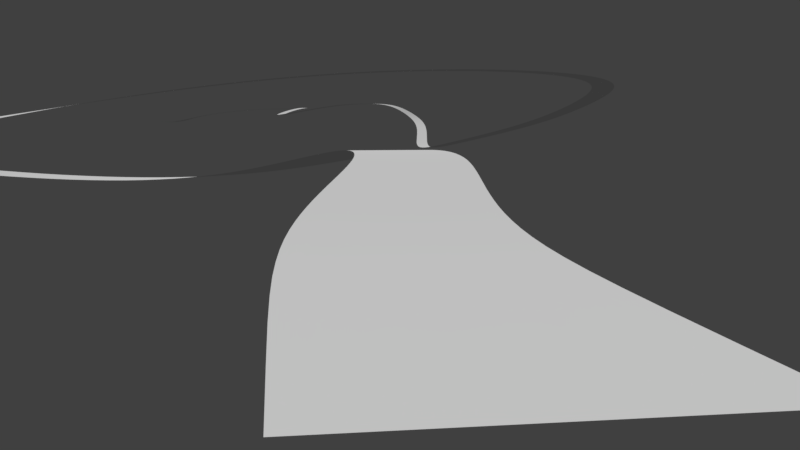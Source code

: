 # Source: Track1.blend  (saved by Blender 2.79.0; exported with 4.5.12 LTS)
import bpy
from mathutils import Matrix  # noqa: F401  (used for matrix-valued properties, if any)

bpy.ops.wm.read_factory_settings(use_empty=True)
scene = bpy.context.scene
scene.name = 'Scene'

# ---- collections
col_collection_1 = bpy.data.collections.new('Collection 1'); scene.collection.children.link(col_collection_1)
col_collection_11 = bpy.data.collections.new('Collection 11'); scene.collection.children.link(col_collection_11)
col_collection_11.hide_render = True
col_collection_11.hide_viewport = True

# ---- world
world_world = bpy.data.worlds.new('World'); scene.world = world_world
world_world.color = (0.05088, 0.05088, 0.05088)
world_world.use_sun_shadow = False
world_world.sun_shadow_jitter_overblur = 0.0
world_world.cycles.sampling_method = 'MANUAL'

# ---- cameras
cam_camera_001 = bpy.data.cameras.new('Camera.001')
cam_camera_001.clip_end = 1e+04
cam_camera_001.lens = 35.0
cam_camera_001.sensor_width = 32.0
cam_camera_001.sensor_height = 18.0
cam_camera_001.display_size = 2.0
cam_camera_001.dof.focus_distance = 0.0
cam_camera_001.dof.aperture_fstop = 128.0
cam_camera_001.dof.aperture_blades = 6

# ---- meshes
me_mesh_006 = bpy.data.meshes.new('Mesh.006')
me_mesh_006.from_pydata([(0.0, 0.021, 0.3918), (0.2389, -8.127, 0.3927), (0.4229, -15.26, 0.3982), (0.5388, -21.62, 0.413), (0.5755, -27.45, 0.4406), (0.5244, -32.91, 0.4846), (0.3793, -38.16, 0.5476), (0.1362, -43.31, 0.6318), (-0.2066, -48.45, 0.7387), (-0.6483, -53.65, 0.8691), (-1.186, -58.95, 1.023), (-1.813, -64.38, 1.201), (-2.523, -69.96, 1.4), (-3.306, -75.69, 1.618), (-4.148, -81.56, 1.853), (-5.034, -87.57, 2.101), (-5.948, -93.72, 2.357), (-6.872, -99.98, 2.615), (-7.784, -106.4, 2.871), (-8.664, -112.8, 3.117), (-9.491, -119.4, 3.347), (-10.24, -126.0, 3.554), (-10.9, -132.7, 3.732), (-11.44, -139.4, 3.873), (-11.84, -146.1, 3.972), (-12.08, -152.8, 4.023), (-12.15, -159.6, 4.019), (-12.04, -166.3, 3.955), (-11.73, -173.0, 3.828), (-11.2, -179.7, 3.634), (-10.47, -186.4, 3.371), (-9.508, -193.0, 3.035), (-8.324, -199.6, 2.628), (-6.91, -206.2, 2.15), (-5.263, -212.8, 1.601), (-3.38, -219.3, 0.9859), (-1.256, -225.8, 0.3073), (1.114, -232.2, -0.429), (3.735, -238.7, -1.216), (6.618, -245.0, -2.046), (9.772, -251.3, -2.908), (13.21, -257.6, -3.793), (16.95, -263.8, -4.685), (21.01, -269.8, -5.573), (25.41, -275.7, -6.44), (30.16, -281.5, -7.272), (35.29, -287.1, -8.054), (40.8, -292.6, -8.771), (46.72, -297.8, -9.409), (53.03, -302.8, -9.956), (59.74, -307.6, -10.4), (66.84, -312.1, -10.73), (74.32, -316.4, -10.95), (82.15, -320.4, -11.04), (90.28, -324.1, -11.02), (98.68, -327.7, -10.87), (107.3, -331.0, -10.61), (116.0, -334.2, -10.25), (124.8, -337.2, -9.799), (133.6, -340.1, -9.266), (142.3, -343.0, -8.669), (150.8, -345.8, -8.021), (159.0, -348.6, -7.339), (167.0, -351.4, -6.638), (174.5, -354.4, -5.932), (181.6, -357.5, -5.234), (188.2, -360.7, -4.556), (194.3, -364.2, -3.907), (199.8, -367.9, -3.294), (204.8, -371.8, -2.722), (209.2, -376.1, -2.192), (213.0, -380.6, -1.703), (216.3, -385.4, -1.254), (219.1, -390.6, -0.839), (221.5, -396.1, -0.4527), (223.3, -401.8, -0.08731), (224.8, -407.9, 0.266), (225.9, -414.3, 0.6172), (226.6, -420.9, 0.977), (226.9, -427.7, 1.357), (226.9, -434.8, 1.768), (226.6, -442.0, 2.224), (225.8, -449.3, 2.735), (224.6, -456.7, 3.314), (223.0, -464.1, 3.973), (220.9, -471.5, 4.721), (218.3, -478.8, 5.568), (215.1, -485.9, 6.522), (211.2, -492.8, 7.589), (206.7, -499.5, 8.774), (201.5, -505.9, 10.08), (195.5, -512.0, 11.51), (188.8, -517.7, 13.05), (181.3, -523.0, 14.7), (172.9, -527.9, 16.46), (163.8, -532.4, 18.31), (154.0, -536.5, 20.23), (143.4, -540.3, 22.2), (132.2, -543.6, 24.22), (120.3, -546.7, 26.25), (107.9, -549.5, 28.27), (95.04, -552.0, 30.27), (81.73, -554.3, 32.22), (68.07, -556.5, 34.11), (54.14, -558.7, 35.9), (40.0, -560.7, 37.6), (25.72, -562.8, 39.18), (11.38, -565.0, 40.63), (-2.976, -567.4, 41.95), (-17.29, -569.9, 43.14), (-31.51, -572.6, 44.19), (-45.59, -575.7, 45.11), (-59.49, -579.1, 45.9), (-73.18, -582.9, 46.57), (-86.62, -587.1, 47.13), (-99.78, -591.8, 47.58), (-112.6, -596.9, 47.95), (-125.1, -602.5, 48.22), (-137.3, -608.6, 48.42), (-149.1, -615.3, 48.55), (-160.5, -622.4, 48.63), (-171.4, -630.0, 48.64), (-181.9, -638.1, 48.61), (-191.9, -646.6, 48.52), (-201.4, -655.5, 48.39), (-210.4, -664.7, 48.2), (-218.9, -674.3, 47.96), (-226.8, -684.0, 47.66), (-234.2, -694.0, 47.31), (-241.0, -704.1, 46.89), (-247.2, -714.3, 46.41), (-252.9, -724.5, 45.87), (-258.0, -734.7, 45.25), (-262.5, -744.9, 44.57), (-266.5, -755.0, 43.81), (-270.0, -765.0, 42.99), (-273.0, -774.8, 42.1), (-275.5, -784.6, 41.14), (-277.6, -794.3, 40.12), (-279.2, -803.8, 39.05), (-280.5, -813.2, 37.92), (-281.5, -822.5, 36.75), (-282.1, -831.7, 35.53), (-282.5, -840.9, 34.27), (-282.7, -850.1, 32.98), (-282.7, -859.3, 31.66), (-282.5, -868.5, 30.32), (-282.2, -877.9, 28.95), (-281.7, -887.4, 27.56), (-281.1, -897.0, 26.15), (-280.5, -906.9, 24.72), (-279.7, -917.1, 23.27), (-278.8, -927.7, 21.81), (-277.9, -938.6, 20.33), (-276.8, -949.9, 18.84), (-275.7, -961.6, 17.32), (-274.5, -973.9, 15.79), (-273.2, -986.6, 14.25), (-271.8, -999.7, 12.69), (-270.3, -1013.0, 11.12), (-268.7, -1028.0, 9.532), (-267.0, -1042.0, 7.939), (-265.3, -1057.0, 6.341), (-263.5, -1072.0, 4.741), (-261.6, -1088.0, 3.145), (-259.7, -1104.0, 1.557), (-257.7, -1119.0, -0.01761), (-255.7, -1135.0, -1.575), (-253.7, -1151.0, -3.11), (-251.7, -1167.0, -4.617), (-249.7, -1182.0, -6.094), (-247.8, -1198.0, -7.536), (-245.8, -1213.0, -8.94), (-243.9, -1227.0, -10.3), (-242.0, -1242.0, -11.63), (-240.2, -1256.0, -12.91), (-238.4, -1269.0, -14.15), (-236.7, -1282.0, -15.35), (-235.1, -1295.0, -16.51), (-233.4, -1307.0, -17.64), (-231.9, -1319.0, -18.72), (-230.4, -1331.0, -19.78), (-228.9, -1342.0, -20.8), (-227.5, -1353.0, -21.79), (-226.1, -1364.0, -22.74), (-224.7, -1375.0, -23.67), (-223.5, -1386.0, -24.56), (-222.2, -1396.0, -25.41), (-221.0, -1406.0, -26.23), (-219.9, -1417.0, -27.0), (-218.9, -1427.0, -27.72), (-217.9, -1437.0, -28.39), (-217.0, -1447.0, -28.99), (-216.3, -1457.0, -29.53), (-215.6, -1467.0, -30.0), (-215.0, -1477.0, -30.38), (-214.6, -1487.0, -30.68), (-214.3, -1497.0, -30.89), (-214.1, -1507.0, -31.01), (-214.0, -1517.0, -31.04), (-214.1, -1526.0, -30.97), (-214.3, -1536.0, -30.81), (-214.7, -1546.0, -30.55), (-215.2, -1556.0, -30.21), (-215.8, -1566.0, -29.78), (-216.5, -1575.0, -29.27), (-217.3, -1585.0, -28.68), (-218.2, -1595.0, -28.03), (-219.3, -1605.0, -27.32), (-220.3, -1615.0, -26.55), (-221.5, -1624.0, -25.73), (-222.7, -1634.0, -24.87), (-224.0, -1644.0, -23.96), (-225.4, -1654.0, -23.02), (-226.7, -1664.0, -22.04), (-228.2, -1675.0, -21.03), (-229.7, -1685.0, -19.99), (-231.2, -1696.0, -18.91), (-232.8, -1707.0, -17.8), (-234.4, -1719.0, -16.65), (-236.0, -1730.0, -15.46), (-237.7, -1742.0, -14.24), (-239.5, -1755.0, -12.97), (-241.3, -1768.0, -11.66), (-243.1, -1781.0, -10.3), (-245.0, -1794.0, -8.896), (-246.8, -1808.0, -7.445), (-248.7, -1822.0, -5.948), (-250.6, -1837.0, -4.405), (-252.4, -1851.0, -2.818), (-254.2, -1866.0, -1.191), (-255.9, -1881.0, 0.4739), (-257.5, -1895.0, 2.173), (-258.9, -1910.0, 3.902), (-260.3, -1924.0, 5.658), (-261.4, -1938.0, 7.435), (-262.4, -1952.0, 9.231), (-263.2, -1965.0, 11.04), (-263.7, -1978.0, 12.86), (-264.1, -1990.0, 14.69), (-264.2, -2001.0, 16.52), (-264.1, -2012.0, 18.35), (-263.8, -2023.0, 20.18), (-263.2, -2032.0, 22.01), (-262.4, -2042.0, 23.83), (-261.5, -2050.0, 25.65), (-260.3, -2058.0, 27.46), (-259.0, -2066.0, 29.27), (-257.5, -2074.0, 31.07), (-255.9, -2080.0, 32.85), (-254.1, -2087.0, 34.62), (-252.2, -2093.0, 36.38), (-250.3, -2100.0, 38.11), (-248.2, -2106.0, 39.82), (-246.1, -2111.0, 41.5), (-243.8, -2117.0, 43.15), (-241.5, -2123.0, 44.76), (-239.1, -2128.0, 46.32), (-236.6, -2134.0, 47.82), (-234.0, -2140.0, 49.27), (-231.3, -2145.0, 50.65), (-228.5, -2151.0, 51.96), (-225.5, -2157.0, 53.19), (-222.5, -2162.0, 54.34), (-219.3, -2168.0, 55.4), (-216.0, -2174.0, 56.38), (-212.6, -2180.0, 57.26), (-209.1, -2185.0, 58.06), (-205.4, -2191.0, 58.77), (-201.6, -2197.0, 59.39), (-197.7, -2203.0, 59.93), (-193.7, -2209.0, 60.4), (-189.6, -2215.0, 60.79), (-185.4, -2221.0, 61.12), (-181.1, -2227.0, 61.38), (-176.7, -2233.0, 61.59), (-172.2, -2239.0, 61.75), (-167.7, -2245.0, 61.87), (-163.1, -2251.0, 61.94), (-158.5, -2258.0, 61.98), (-153.8, -2264.0, 61.98), (-149.1, -2270.0, 61.94), (-144.4, -2275.0, 61.87), (-139.5, -2281.0, 61.77), (-134.7, -2287.0, 61.63), (-129.8, -2293.0, 61.45), (-124.8, -2298.0, 61.23), (-119.8, -2304.0, 60.97), (-114.7, -2309.0, 60.66), (-109.6, -2315.0, 60.3), (-104.4, -2320.0, 59.89), (-99.09, -2325.0, 59.43), (-93.75, -2330.0, 58.91), (-88.33, -2335.0, 58.34), (-82.85, -2340.0, 57.72), (-77.31, -2344.0, 57.04), (-71.69, -2349.0, 56.31), (-66.02, -2353.0, 55.54), (-60.3, -2357.0, 54.72), (-54.53, -2361.0, 53.86), (-48.72, -2365.0, 52.97), (-42.88, -2369.0, 52.05), (-37.02, -2373.0, 51.1), (-31.16, -2377.0, 50.13), (-25.31, -2381.0, 49.15), (-19.49, -2385.0, 48.16), (-13.7, -2389.0, 47.17), (-7.977, -2393.0, 46.19), (-2.332, -2397.0, 45.21), (3.211, -2402.0, 44.25), (8.632, -2406.0, 43.32), (13.91, -2411.0, 42.42), (19.01, -2415.0, 41.55), (23.93, -2420.0, 40.72), (28.63, -2426.0, 39.94), (33.1, -2431.0, 39.21), (37.31, -2437.0, 38.55), (41.23, -2443.0, 37.95), (44.86, -2449.0, 37.42), (48.17, -2456.0, 36.97), (51.15, -2463.0, 36.61), (53.78, -2471.0, 36.33), (56.04, -2479.0, 36.16), (57.94, -2487.0, 36.08), (59.45, -2496.0, 36.11), (60.57, -2505.0, 36.25), (61.29, -2514.0, 36.51), (61.63, -2524.0, 36.88), (61.57, -2534.0, 37.36), (61.13, -2544.0, 37.96), (60.3, -2555.0, 38.67), (59.11, -2566.0, 39.49), (57.56, -2577.0, 40.41), (55.68, -2588.0, 41.42), (53.48, -2600.0, 42.52), (51.0, -2612.0, 43.68), (48.25, -2624.0, 44.9), (45.27, -2636.0, 46.16), (42.09, -2648.0, 47.44), (38.75, -2660.0, 48.73), (35.28, -2672.0, 50.02), (31.71, -2684.0, 51.28), (28.09, -2696.0, 52.5), (24.45, -2707.0, 53.67), (20.83, -2719.0, 54.77), (17.26, -2731.0, 55.81), (13.78, -2742.0, 56.76), (10.43, -2753.0, 57.62), (7.242, -2764.0, 58.4), (4.241, -2774.0, 59.09), (1.46, -2785.0, 59.69), (-1.074, -2795.0, 60.21), (-3.336, -2805.0, 60.65), (-5.305, -2815.0, 61.02), (-6.962, -2824.0, 61.32), (-8.293, -2834.0, 61.56), (-9.285, -2843.0, 61.75), (-9.93, -2852.0, 61.9), (-10.23, -2861.0, 62.02), (-10.18, -2870.0, 62.1), (-9.781, -2879.0, 62.17), (-9.054, -2887.0, 62.21), (-8.008, -2896.0, 62.24), (-6.658, -2904.0, 62.26), (-5.025, -2913.0, 62.27), (-3.125, -2921.0, 62.28), (-0.9794, -2929.0, 62.28), (1.393, -2937.0, 62.28), (3.974, -2945.0, 62.29), (6.748, -2953.0, 62.29), (9.701, -2961.0, 62.29), (12.82, -2969.0, 62.29), (16.11, -2977.0, 62.29), (19.56, -2985.0, 62.29), (23.18, -2992.0, 62.29), (26.98, -3000.0, 62.29), (30.97, -3007.0, 62.29), (35.17, -3014.0, 62.28), (39.59, -3021.0, 62.28), (44.26, -3028.0, 62.28), (49.19, -3034.0, 62.27), (54.42, -3041.0, 62.25), (59.95, -3047.0, 62.23), (65.81, -3052.0, 62.2), (72.02, -3058.0, 62.15), (78.59, -3063.0, 62.09), (85.53, -3068.0, 62.0), (92.86, -3072.0, 61.89), (100.6, -3076.0, 61.75), (108.7, -3080.0, 61.56), (117.1, -3084.0, 61.34), (126.0, -3087.0, 61.06), (135.2, -3090.0, 60.72), (144.7, -3093.0, 60.32), (154.5, -3096.0, 59.85), (164.7, -3098.0, 59.3), (175.1, -3101.0, 58.68), (185.7, -3103.0, 57.98), (196.6, -3105.0, 57.19), (207.5, -3107.0, 56.32), (218.6, -3109.0, 55.37), (229.7, -3111.0, 54.34), (240.8, -3112.0, 53.22), (251.9, -3114.0, 52.03), (262.8, -3116.0, 50.78), (273.5, -3117.0, 49.46), (284.1, -3118.0, 48.08), (294.3, -3120.0, 46.66), (304.3, -3121.0, 45.2), (313.9, -3122.0, 43.7), (323.1, -3123.0, 42.18), (331.8, -3124.0, 40.65), (340.2, -3126.0, 39.12), (348.1, -3127.0, 37.59), (355.6, -3128.0, 36.08), (362.7, -3130.0, 34.59), (369.4, -3132.0, 33.13), (375.8, -3134.0, 31.72), (381.7, -3136.0, 30.36), (387.4, -3139.0, 29.05), (392.8, -3142.0, 27.81), (398.0, -3145.0, 26.64), (403.0, -3149.0, 25.55), (407.8, -3154.0, 24.53), (412.5, -3158.0, 23.6), (417.0, -3164.0, 22.75), (421.5, -3170.0, 21.98), (426.0, -3176.0, 21.3), (430.3, -3183.0, 20.7), (434.7, -3190.0, 20.17), (438.9, -3198.0, 19.72), (443.1, -3206.0, 19.33), (447.3, -3214.0, 19.01), (451.4, -3223.0, 18.74), (455.4, -3231.0, 18.53), (459.3, -3239.0, 18.35), (463.2, -3248.0, 18.22), (466.9, -3256.0, 18.11), (470.5, -3264.0, 18.03), (474.0, -3273.0, 17.97), (477.4, -3280.0, 17.93), (480.6, -3288.0, 17.9), (483.7, -3295.0, 17.88), (486.7, -3302.0, 17.87), (489.5, -3309.0, 17.86), (492.2, -3315.0, 17.86), (494.8, -3321.0, 17.85), (497.2, -3327.0, 17.85), (499.5, -3333.0, 17.85), (501.7, -3338.0, 17.85), (503.8, -3343.0, 17.85), (505.8, -3348.0, 17.85), (507.7, -3352.0, 17.85), (509.5, -3357.0, 17.85), (511.2, -3361.0, 17.85), (512.8, -3365.0, 17.85), (514.4, -3368.0, 17.85), (515.9, -3372.0, 17.85), (517.3, -3375.0, 17.85), (518.6, -3378.0, 17.85), (519.9, -3382.0, 17.85), (521.1, -3384.0, 17.85), (522.3, -3387.0, 17.85), (523.4, -3390.0, 17.85), (524.5, -3392.0, 17.85), (525.5, -3395.0, 17.85), (526.5, -3397.0, 17.85), (527.4, -3400.0, 17.85), (528.3, -3402.0, 17.85), (529.2, -3404.0, 17.85), (530.1, -3406.0, 17.85), (530.9, -3408.0, 17.85), (531.6, -3410.0, 17.85), (532.4, -3411.0, 17.85), (533.1, -3413.0, 17.85), (533.8, -3415.0, 17.85), (534.5, -3416.0, 17.85), (535.1, -3418.0, 17.85), (535.7, -3419.0, 17.85), (536.3, -3421.0, 17.85), (536.9, -3422.0, 17.85), (537.4, -3423.0, 17.85), (537.9, -3425.0, 17.85), (538.4, -3426.0, 17.85), (538.9, -3427.0, 17.85), (539.4, -3428.0, 17.85), (539.9, -3429.0, 17.85), (540.4, -3430.0, 17.85), (540.9, -3432.0, 17.85), (541.4, -3433.0, 17.85), (542.1, -3435.0, 17.85), (542.8, -3436.0, 17.85), (0.1194, -4.053, 0.3922), (0.3309, -11.69, 0.3955), (0.1791, -6.09, 0.3925), (0.3769, -13.47, 0.3969), (0.4808, -18.44, 0.4056), (0.5571, -24.53, 0.4268), (0.55, -30.18, 0.4626), (0.4519, -35.53, 0.5161), (0.2577, -40.73, 0.5897), (-0.03523, -45.88, 0.6852), (-0.4274, -51.05, 0.8039), (-0.917, -56.3, 0.9462), (-1.499, -61.67, 1.112), (-2.168, -67.17, 1.3), (-2.915, -72.82, 1.509), (-3.727, -78.62, 1.736), (-4.591, -84.56, 1.977), (-5.491, -90.64, 2.229), (-6.41, -96.85, 2.486), (-7.328, -103.2, 2.743), (-8.224, -109.6, 2.994), (-9.078, -116.1, 3.232), (-9.867, -122.7, 3.45), (-10.57, -129.3, 3.643), (-11.17, -136.0, 3.802), (-11.64, -142.7, 3.923), (-11.96, -149.5, 3.997), (-12.12, -156.2, 4.021), (-12.1, -162.9, 3.987), (-11.88, -169.7, 3.892), (-11.46, -176.4, 3.731), (-10.84, -183.0, 3.502), (-9.988, -189.7, 3.203), (-8.916, -196.3, 2.832), (-7.617, -202.9, 2.389), (-6.087, -209.5, 1.876), (-4.322, -216.0, 1.294), (-2.318, -222.5, 0.6466), (-0.07128, -229.0, -0.06082), (2.424, -235.4, -0.8225), (5.177, -241.8, -1.631), (8.195, -248.2, -2.477), (11.49, -254.5, -3.35), (15.08, -260.7, -4.239), (18.98, -266.8, -5.129), (23.21, -272.8, -6.006), (27.79, -278.6, -6.856), (32.73, -284.3, -7.663), (38.05, -289.9, -8.412), (43.76, -295.2, -9.09), (49.87, -300.3, -9.682), (56.38, -305.2, -10.18), (63.29, -309.8, -10.57), (70.58, -314.2, -10.84), (78.23, -318.4, -11.0), (86.21, -322.3, -11.03), (94.48, -325.9, -10.94), (103.0, -329.4, -10.74), (111.6, -332.6, -10.43), (120.4, -335.7, -10.03), (129.2, -338.7, -9.533), (137.9, -341.6, -8.967), (146.5, -344.4, -8.345), (154.9, -347.2, -7.68), (163.0, -350.0, -6.989), (170.8, -352.9, -6.285), (178.1, -355.9, -5.583), (184.9, -359.1, -4.895), (191.3, -362.5, -4.231), (197.1, -366.0, -3.6), (202.3, -369.9, -3.008), (207.0, -374.0, -2.457), (211.1, -378.3, -1.947), (214.7, -383.0, -1.479), (217.7, -388.0, -1.046), (220.3, -393.3, -0.6459), (222.4, -398.9, -0.27), (224.1, -404.9, 0.08937), (225.4, -411.1, 0.4416), (226.2, -417.6, 0.7971), (226.8, -424.3, 1.167), (226.9, -431.2, 1.562), (226.7, -438.4, 1.996), (226.2, -445.7, 2.479), (225.2, -453.0, 3.025), (223.8, -460.4, 3.643), (222.0, -467.8, 4.347), (219.6, -475.1, 5.144), (216.7, -482.4, 6.045), (213.2, -489.4, 7.055), (209.0, -496.2, 8.182), (204.1, -502.7, 9.427), (198.5, -509.0, 10.79), (192.2, -514.8, 12.28), (185.0, -520.3, 13.88), (177.1, -525.4, 15.58), (168.4, -530.1, 17.38), (158.9, -534.5, 19.27), (148.7, -538.4, 21.21), (137.8, -541.9, 23.21), (126.3, -545.2, 25.23), (114.1, -548.1, 27.26), (101.5, -550.7, 29.27), (88.39, -553.2, 31.25), (74.9, -555.4, 33.16), (61.1, -557.6, 35.0), (47.07, -559.7, 36.75), (32.86, -561.8, 38.39), (18.55, -563.9, 39.91), (4.202, -566.2, 41.29), (-10.13, -568.6, 42.55), (-24.4, -571.3, 43.67), (-38.55, -574.2, 44.65), (-52.54, -577.4, 45.51), (-66.34, -581.0, 46.24), (-79.9, -585.0, 46.85), (-93.2, -589.4, 47.36), (-106.2, -594.3, 47.76), (-118.9, -599.7, 48.08), (-131.2, -605.6, 48.32), (-143.2, -612.0, 48.49), (-154.8, -618.8, 48.59), (-165.9, -626.2, 48.64), (-176.6, -634.1, 48.63), (-186.9, -642.4, 48.57), (-196.7, -651.1, 48.45), (-205.9, -660.1, 48.29), (-214.7, -669.5, 48.08), (-222.9, -679.2, 47.81), (-230.5, -689.0, 47.48), (-237.6, -699.0, 47.1), (-244.1, -709.2, 46.65), (-250.1, -719.4, 46.14), (-255.4, -729.6, 45.56), (-260.3, -739.8, 44.91), (-264.5, -749.9, 44.19), (-268.3, -760.0, 43.4), (-271.5, -769.9, 42.54), (-274.2, -779.7, 41.62), (-276.5, -789.4, 40.63), (-278.4, -799.0, 39.59), (-279.9, -808.5, 38.49), (-281.0, -817.8, 37.34), (-281.8, -827.1, 36.14), (-282.3, -836.3, 34.9), (-282.6, -845.5, 33.63), (-282.7, -854.7, 32.32), (-282.6, -863.9, 30.99), (-282.3, -873.2, 29.63), (-282.0, -882.6, 28.25), (-281.4, -892.2, 26.85), (-280.8, -902.0, 25.43), (-280.1, -912.0, 24.0), (-279.3, -922.4, 22.54), (-278.4, -933.1, 21.07), (-277.4, -944.2, 19.58), (-276.3, -955.8, 18.08), (-275.1, -967.8, 16.56), (-273.8, -980.2, 15.02), (-272.5, -993.2, 13.47), (-271.0, -1007.0, 11.9), (-269.5, -1020.0, 10.32), (-267.9, -1035.0, 8.736), (-266.2, -1050.0, 7.14), (-264.4, -1065.0, 5.541), (-262.5, -1080.0, 3.943), (-260.6, -1096.0, 2.351), (-258.7, -1111.0, 0.7699), (-256.7, -1127.0, -0.7963), (-254.7, -1143.0, -2.342), (-252.7, -1159.0, -3.864), (-250.7, -1175.0, -5.356), (-248.7, -1190.0, -6.815), (-246.8, -1205.0, -8.238), (-244.9, -1220.0, -9.623), (-243.0, -1235.0, -10.97), (-241.1, -1249.0, -12.27), (-239.3, -1262.0, -13.53), (-237.6, -1276.0, -14.75), (-235.9, -1289.0, -15.93), (-234.3, -1301.0, -17.07), (-232.7, -1313.0, -18.18), (-231.1, -1325.0, -19.25), (-229.6, -1337.0, -20.29), (-228.2, -1348.0, -21.29), (-226.8, -1359.0, -22.27), (-225.4, -1370.0, -23.21), (-224.1, -1380.0, -24.11), (-222.8, -1391.0, -24.99), (-221.6, -1401.0, -25.82), (-220.5, -1411.0, -26.61), (-219.4, -1422.0, -27.36), (-218.4, -1432.0, -28.05), (-217.5, -1442.0, -28.69), (-216.7, -1452.0, -29.26), (-215.9, -1462.0, -29.76), (-215.3, -1472.0, -30.19), (-214.8, -1482.0, -30.53), (-214.4, -1492.0, -30.79), (-214.2, -1502.0, -30.95), (-214.1, -1512.0, -31.03), (-214.1, -1522.0, -31.01), (-214.2, -1531.0, -30.89), (-214.5, -1541.0, -30.68), (-214.9, -1551.0, -30.38), (-215.5, -1561.0, -29.99), (-216.1, -1571.0, -29.52), (-216.9, -1580.0, -28.98), (-217.8, -1590.0, -28.36), (-218.8, -1600.0, -27.68), (-219.8, -1610.0, -26.93), (-220.9, -1619.0, -26.14), (-222.1, -1629.0, -25.3), (-223.4, -1639.0, -24.41), (-224.7, -1649.0, -23.49), (-226.0, -1659.0, -22.53), (-227.5, -1670.0, -21.53), (-228.9, -1680.0, -20.51), (-230.4, -1691.0, -19.45), (-232.0, -1702.0, -18.35), (-233.6, -1713.0, -17.22), (-235.2, -1725.0, -16.06), (-236.9, -1736.0, -14.85), (-238.6, -1749.0, -13.6), (-240.4, -1761.0, -12.31), (-242.2, -1774.0, -10.98), (-244.1, -1788.0, -9.598), (-245.9, -1801.0, -8.171), (-247.8, -1815.0, -6.696), (-249.6, -1829.0, -5.176), (-251.5, -1844.0, -3.611), (-253.3, -1859.0, -2.005), (-255.0, -1873.0, -0.3586), (-256.7, -1888.0, 1.323), (-258.2, -1902.0, 3.038), (-259.6, -1917.0, 4.78), (-260.8, -1931.0, 6.547), (-261.9, -1945.0, 8.333), (-262.8, -1958.0, 10.14), (-263.5, -1971.0, 11.95), (-263.9, -1984.0, 13.77), (-264.2, -1995.0, 15.6), (-264.2, -2007.0, 17.43), (-263.9, -2017.0, 19.26), (-263.5, -2027.0, 21.09), (-262.8, -2037.0, 22.92), (-261.9, -2046.0, 24.74), (-260.9, -2054.0, 26.56), (-259.6, -2062.0, 28.37), (-258.2, -2070.0, 30.17), (-256.7, -2077.0, 31.96), (-255.0, -2084.0, 33.74), (-253.2, -2090.0, 35.5), (-251.3, -2097.0, 37.24), (-249.2, -2103.0, 38.97), (-247.1, -2108.0, 40.66), (-244.9, -2114.0, 42.33), (-242.7, -2120.0, 43.95), (-240.3, -2126.0, 45.54), (-237.8, -2131.0, 47.07), (-235.3, -2137.0, 48.55), (-232.6, -2143.0, 49.96), (-229.9, -2148.0, 51.31), (-227.0, -2154.0, 52.58), (-224.0, -2159.0, 53.77), (-220.9, -2165.0, 54.87), (-217.7, -2171.0, 55.89), (-214.3, -2177.0, 56.82), (-210.9, -2183.0, 57.66), (-207.2, -2188.0, 58.42), (-203.5, -2194.0, 59.08), (-199.7, -2200.0, 59.66), (-195.7, -2206.0, 60.17), (-191.6, -2212.0, 60.59), (-187.5, -2218.0, 60.95), (-183.2, -2224.0, 61.25), (-178.9, -2230.0, 61.49), (-174.4, -2236.0, 61.67), (-170.0, -2242.0, 61.81), (-165.4, -2248.0, 61.9), (-160.8, -2254.0, 61.96), (-156.2, -2261.0, 61.98), (-151.5, -2267.0, 61.96), (-146.7, -2272.0, 61.91), (-141.9, -2278.0, 61.82), (-137.1, -2284.0, 61.7), (-132.2, -2290.0, 61.54), (-127.3, -2296.0, 61.34), (-122.3, -2301.0, 61.1), (-117.2, -2307.0, 60.81), (-112.1, -2312.0, 60.48), (-107.0, -2317.0, 60.09), (-101.7, -2323.0, 59.66), (-96.42, -2328.0, 59.17), (-91.04, -2332.0, 58.63), (-85.59, -2337.0, 58.03), (-80.08, -2342.0, 57.38), (-74.5, -2346.0, 56.68), (-68.86, -2351.0, 55.93), (-63.16, -2355.0, 55.13), (-57.41, -2359.0, 54.29), (-51.62, -2363.0, 53.42), (-45.8, -2367.0, 52.51), (-39.95, -2371.0, 51.57), (-34.09, -2375.0, 50.62), (-28.24, -2379.0, 49.64), (-22.4, -2383.0, 48.66), (-16.59, -2387.0, 47.67), (-10.84, -2391.0, 46.68), (-5.154, -2395.0, 45.7), (0.4396, -2399.0, 44.73), (5.922, -2404.0, 43.79), (11.27, -2408.0, 42.87), (16.46, -2413.0, 41.98), (21.47, -2418.0, 41.13), (26.28, -2423.0, 40.33), (30.87, -2428.0, 39.58), (35.2, -2434.0, 38.88), (39.27, -2440.0, 38.25), (43.05, -2446.0, 37.68), (46.52, -2453.0, 37.2), (49.66, -2460.0, 36.79), (52.47, -2467.0, 36.47), (54.91, -2475.0, 36.25), (56.99, -2483.0, 36.12), (58.69, -2491.0, 36.1), (60.01, -2500.0, 36.18), (60.93, -2509.0, 36.38), (61.46, -2519.0, 36.69), (61.6, -2529.0, 37.12), (61.35, -2539.0, 37.66), (60.71, -2549.0, 38.32), (59.71, -2560.0, 39.08), (58.34, -2571.0, 39.95), (56.62, -2583.0, 40.92), (54.58, -2594.0, 41.97), (52.24, -2606.0, 43.1), (49.62, -2618.0, 44.29), (46.76, -2630.0, 45.53), (43.68, -2642.0, 46.8), (40.42, -2654.0, 48.09), (37.01, -2666.0, 49.38), (33.49, -2678.0, 50.65), (29.9, -2690.0, 51.89), (26.27, -2702.0, 53.08), (22.64, -2713.0, 54.22), (19.04, -2725.0, 55.29), (15.52, -2736.0, 56.28), (12.11, -2747.0, 57.19), (8.837, -2758.0, 58.01), (5.741, -2769.0, 58.74), (2.85, -2780.0, 59.39), (0.1932, -2790.0, 59.95), (-2.205, -2800.0, 60.43), (-4.32, -2810.0, 60.83), (-6.134, -2820.0, 61.17), (-7.628, -2829.0, 61.44), (-8.789, -2838.0, 61.66), (-9.608, -2848.0, 61.83), (-10.08, -2857.0, 61.96), (-10.2, -2866.0, 62.06), (-9.978, -2874.0, 62.13), (-9.417, -2883.0, 62.19), (-8.531, -2892.0, 62.22), (-7.333, -2900.0, 62.25), (-5.842, -2908.0, 62.27), (-4.075, -2917.0, 62.28), (-2.052, -2925.0, 62.28), (0.2068, -2933.0, 62.28), (2.684, -2941.0, 62.29), (5.361, -2949.0, 62.29), (8.225, -2957.0, 62.29), (11.26, -2965.0, 62.29), (14.47, -2973.0, 62.29), (17.84, -2981.0, 62.29), (21.37, -2989.0, 62.29), (25.08, -2996.0, 62.29), (28.98, -3003.0, 62.29), (33.07, -3011.0, 62.28), (37.38, -3018.0, 62.28), (41.92, -3025.0, 62.28), (46.73, -3031.0, 62.27), (51.81, -3037.0, 62.26), (57.18, -3044.0, 62.24), (62.88, -3049.0, 62.21), (68.92, -3055.0, 62.18), (75.31, -3060.0, 62.12), (82.06, -3065.0, 62.05), (89.2, -3070.0, 61.95), (96.71, -3074.0, 61.82), (104.6, -3078.0, 61.66), (112.9, -3082.0, 61.45), (121.5, -3085.0, 61.2), (130.6, -3089.0, 60.89), (139.9, -3092.0, 60.52), (149.6, -3095.0, 60.08), (159.6, -3097.0, 59.58), (169.9, -3100.0, 58.99), (180.4, -3102.0, 58.33), (191.2, -3104.0, 57.59), (202.0, -3106.0, 56.76), (213.1, -3108.0, 55.85), (224.2, -3110.0, 54.85), (235.3, -3112.0, 53.78), (246.3, -3113.0, 52.63), (257.3, -3115.0, 51.41), (268.2, -3116.0, 50.12), (278.8, -3118.0, 48.77), (289.2, -3119.0, 47.37), (299.3, -3120.0, 45.93), (309.1, -3121.0, 44.45), (318.5, -3123.0, 42.94), (327.5, -3124.0, 41.42), (336.0, -3125.0, 39.89), (344.2, -3126.0, 38.35), (351.9, -3128.0, 36.83), (359.2, -3129.0, 35.33), (366.1, -3131.0, 33.86), (372.6, -3133.0, 32.43), (378.7, -3135.0, 31.04), (384.6, -3137.0, 29.71), (390.1, -3140.0, 28.43), (395.4, -3143.0, 27.23), (400.5, -3147.0, 26.1), (405.4, -3151.0, 25.04), (410.1, -3156.0, 24.07), (414.8, -3161.0, 23.17), (419.3, -3167.0, 22.37), (423.8, -3173.0, 21.64), (428.2, -3180.0, 21.0), (432.5, -3187.0, 20.43), (436.8, -3194.0, 19.94), (441.0, -3202.0, 19.53), (445.2, -3210.0, 19.17), (449.3, -3218.0, 18.88), (453.4, -3227.0, 18.63), (457.4, -3235.0, 18.44), (461.3, -3244.0, 18.28), (465.0, -3252.0, 18.16), (468.7, -3260.0, 18.07), (472.3, -3268.0, 18.0), (475.7, -3276.0, 17.95), (479.0, -3284.0, 17.92), (482.2, -3292.0, 17.89), (485.2, -3299.0, 17.87), (488.1, -3306.0, 17.86), (490.9, -3312.0, 17.86), (493.5, -3318.0, 17.85), (496.0, -3324.0, 17.85), (498.4, -3330.0, 17.85), (500.6, -3336.0, 17.85), (502.8, -3341.0, 17.85), (504.8, -3346.0, 17.85), (506.8, -3350.0, 17.85), (508.6, -3355.0, 17.85), (510.4, -3359.0, 17.85), (512.0, -3363.0, 17.85), (513.6, -3367.0, 17.85), (515.1, -3370.0, 17.85), (516.6, -3374.0, 17.85), (517.9, -3377.0, 17.85), (519.2, -3380.0, 17.85), (520.5, -3383.0, 17.85), (521.7, -3386.0, 17.85), (522.8, -3389.0, 17.85), (523.9, -3391.0, 17.85), (525.0, -3394.0, 17.85), (526.0, -3396.0, 17.85), (527.0, -3398.0, 17.85), (527.9, -3401.0, 17.85), (528.8, -3403.0, 17.85), (529.6, -3405.0, 17.85), (530.5, -3407.0, 17.85), (531.3, -3409.0, 17.85), (532.0, -3411.0, 17.85), (532.8, -3412.0, 17.85), (533.5, -3414.0, 17.85), (534.1, -3416.0, 17.85), (534.8, -3417.0, 17.85), (535.4, -3419.0, 17.85), (536.0, -3420.0, 17.85), (536.6, -3421.0, 17.85), (537.1, -3423.0, 17.85), (537.7, -3424.0, 17.85), (538.2, -3425.0, 17.85), (538.7, -3426.0, 17.85), (539.1, -3428.0, 17.85), (539.6, -3429.0, 17.85), (540.1, -3430.0, 17.85), (540.6, -3431.0, 17.85), (541.2, -3432.0, 17.85), (541.7, -3434.0, 17.85), (542.4, -3435.0, 17.85), (0.05972, -2.016, 0.392), (0.2849, -9.909, 0.3941)], [(494, 1), (495, 2), (496, 3), (497, 4), (498, 5), (499, 6), (500, 7), (501, 8), (502, 9), (503, 10), (504, 11), (505, 12), (506, 13), (507, 14), (508, 15), (509, 16), (510, 17), (511, 18), (512, 19), (513, 20), (514, 21), (515, 22), (516, 23), (517, 24), (518, 25), (519, 26), (520, 27), (521, 28), (522, 29), (523, 30), (524, 31), (525, 32), (526, 33), (527, 34), (528, 35), (529, 36), (530, 37), (531, 38), (532, 39), (533, 40), (534, 41), (535, 42), (536, 43), (537, 44), (538, 45), (539, 46), (540, 47), (541, 48), (542, 49), (543, 50), (544, 51), (545, 52), (546, 53), (547, 54), (548, 55), (549, 56), (550, 57), (551, 58), (552, 59), (553, 60), (554, 61), (555, 62), (556, 63), (557, 64), (558, 65), (559, 66), (560, 67), (561, 68), (562, 69), (563, 70), (564, 71), (565, 72), (566, 73), (567, 74), (568, 75), (569, 76), (570, 77), (571, 78), (572, 79), (573, 80), (574, 81), (575, 82), (576, 83), (577, 84), (578, 85), (579, 86), (580, 87), (581, 88), (582, 89), (583, 90), (584, 91), (585, 92), (586, 93), (587, 94), (588, 95), (589, 96), (590, 97), (591, 98), (592, 99), (593, 100), (594, 101), (595, 102), (596, 103), (597, 104), (598, 105), (599, 106), (600, 107), (601, 108), (602, 109), (603, 110), (604, 111), (605, 112), (606, 113), (607, 114), (608, 115), (609, 116), (610, 117), (611, 118), (612, 119), (613, 120), (614, 121), (615, 122), (616, 123), (617, 124), (618, 125), (619, 126), (620, 127), (621, 128), (622, 129), (623, 130), (624, 131), (625, 132), (626, 133), (627, 134), (628, 135), (629, 136), (630, 137), (631, 138), (632, 139), (633, 140), (634, 141), (635, 142), (636, 143), (637, 144), (638, 145), (639, 146), (640, 147), (641, 148), (642, 149), (643, 150), (644, 151), (645, 152), (646, 153), (647, 154), (648, 155), (649, 156), (650, 157), (651, 158), (652, 159), (653, 160), (654, 161), (655, 162), (656, 163), (657, 164), (658, 165), (659, 166), (660, 167), (661, 168), (662, 169), (663, 170), (664, 171), (665, 172), (666, 173), (667, 174), (668, 175), (669, 176), (670, 177), (671, 178), (672, 179), (673, 180), (674, 181), (675, 182), (676, 183), (677, 184), (678, 185), (679, 186), (680, 187), (681, 188), (682, 189), (683, 190), (684, 191), (685, 192), (686, 193), (687, 194), (688, 195), (689, 196), (690, 197), (691, 198), (692, 199), (693, 200), (694, 201), (695, 202), (696, 203), (697, 204), (698, 205), (699, 206), (700, 207), (701, 208), (702, 209), (703, 210), (704, 211), (705, 212), (706, 213), (707, 214), (708, 215), (709, 216), (710, 217), (711, 218), (712, 219), (713, 220), (714, 221), (715, 222), (716, 223), (717, 224), (718, 225), (719, 226), (720, 227), (721, 228), (722, 229), (723, 230), (724, 231), (725, 232), (726, 233), (727, 234), (728, 235), (729, 236), (730, 237), (731, 238), (732, 239), (733, 240), (734, 241), (735, 242), (736, 243), (737, 244), (738, 245), (739, 246), (740, 247), (741, 248), (742, 249), (743, 250), (744, 251), (745, 252), (746, 253), (747, 254), (748, 255), (749, 256), (750, 257), (751, 258), (752, 259), (753, 260), (754, 261), (755, 262), (756, 263), (757, 264), (758, 265), (759, 266), (760, 267), (761, 268), (762, 269), (763, 270), (764, 271), (765, 272), (766, 273), (767, 274), (768, 275), (769, 276), (770, 277), (771, 278), (772, 279), (773, 280), (774, 281), (775, 282), (776, 283), (777, 284), (778, 285), (779, 286), (780, 287), (781, 288), (782, 289), (783, 290), (784, 291), (785, 292), (786, 293), (787, 294), (788, 295), (789, 296), (790, 297), (791, 298), (792, 299), (793, 300), (794, 301), (795, 302), (796, 303), (797, 304), (798, 305), (799, 306), (800, 307), (801, 308), (802, 309), (803, 310), (804, 311), (805, 312), (806, 313), (807, 314), (808, 315), (809, 316), (810, 317), (811, 318), (812, 319), (813, 320), (814, 321), (815, 322), (816, 323), (817, 324), (818, 325), (819, 326), (820, 327), (821, 328), (822, 329), (823, 330), (824, 331), (825, 332), (826, 333), (827, 334), (828, 335), (829, 336), (830, 337), (831, 338), (832, 339), (833, 340), (834, 341), (835, 342), (836, 343), (837, 344), (838, 345), (839, 346), (840, 347), (841, 348), (842, 349), (843, 350), (844, 351), (845, 352), (846, 353), (847, 354), (848, 355), (849, 356), (850, 357), (851, 358), (852, 359), (853, 360), (854, 361), (855, 362), (856, 363), (857, 364), (858, 365), (859, 366), (860, 367), (861, 368), (862, 369), (863, 370), (864, 371), (865, 372), (866, 373), (867, 374), (868, 375), (869, 376), (870, 377), (871, 378), (872, 379), (873, 380), (874, 381), (875, 382), (876, 383), (877, 384), (878, 385), (879, 386), (880, 387), (881, 388), (882, 389), (883, 390), (884, 391), (885, 392), (886, 393), (887, 394), (888, 395), (889, 396), (890, 397), (891, 398), (892, 399), (893, 400), (894, 401), (895, 402), (896, 403), (897, 404), (898, 405), (899, 406), (900, 407), (901, 408), (902, 409), (903, 410), (904, 411), (905, 412), (906, 413), (907, 414), (908, 415), (909, 416), (910, 417), (911, 418), (912, 419), (913, 420), (914, 421), (915, 422), (916, 423), (917, 424), (918, 425), (919, 426), (920, 427), (921, 428), (922, 429), (923, 430), (924, 431), (925, 432), (926, 433), (927, 434), (928, 435), (929, 436), (930, 437), (931, 438), (932, 439), (933, 440), (934, 441), (935, 442), (936, 443), (937, 444), (938, 445), (939, 446), (940, 447), (941, 448), (942, 449), (943, 450), (944, 451), (945, 452), (946, 453), (947, 454), (948, 455), (949, 456), (950, 457), (951, 458), (952, 459), (953, 460), (954, 461), (955, 462), (956, 463), (957, 464), (958, 465), (959, 466), (960, 467), (961, 468), (962, 469), (963, 470), (964, 471), (965, 472), (966, 473), (967, 474), (968, 475), (969, 476), (970, 477), (971, 478), (972, 479), (973, 480), (974, 481), (975, 482), (976, 483), (977, 484), (978, 485), (979, 486), (980, 487), (981, 488), (982, 489), (983, 490), (984, 491), (985, 492), (986, 493), (492, 494), (493, 495), (2, 496), (3, 497), (4, 498), (5, 499), (6, 500), (7, 501), (8, 502), (9, 503), (10, 504), (11, 505), (12, 506), (13, 507), (14, 508), (15, 509), (16, 510), (17, 511), (18, 512), (19, 513), (20, 514), (21, 515), (22, 516), (23, 517), (24, 518), (25, 519), (26, 520), (27, 521), (28, 522), (29, 523), (30, 524), (31, 525), (32, 526), (33, 527), (34, 528), (35, 529), (36, 530), (37, 531), (38, 532), (39, 533), (40, 534), (41, 535), (42, 536), (43, 537), (44, 538), (45, 539), (46, 540), (47, 541), (48, 542), (49, 543), (50, 544), (51, 545), (52, 546), (53, 547), (54, 548), (55, 549), (56, 550), (57, 551), (58, 552), (59, 553), (60, 554), (61, 555), (62, 556), (63, 557), (64, 558), (65, 559), (66, 560), (67, 561), (68, 562), (69, 563), (70, 564), (71, 565), (72, 566), (73, 567), (74, 568), (75, 569), (76, 570), (77, 571), (78, 572), (79, 573), (80, 574), (81, 575), (82, 576), (83, 577), (84, 578), (85, 579), (86, 580), (87, 581), (88, 582), (89, 583), (90, 584), (91, 585), (92, 586), (93, 587), (94, 588), (95, 589), (96, 590), (97, 591), (98, 592), (99, 593), (100, 594), (101, 595), (102, 596), (103, 597), (104, 598), (105, 599), (106, 600), (107, 601), (108, 602), (109, 603), (110, 604), (111, 605), (112, 606), (113, 607), (114, 608), (115, 609), (116, 610), (117, 611), (118, 612), (119, 613), (120, 614), (121, 615), (122, 616), (123, 617), (124, 618), (125, 619), (126, 620), (127, 621), (128, 622), (129, 623), (130, 624), (131, 625), (132, 626), (133, 627), (134, 628), (135, 629), (136, 630), (137, 631), (138, 632), (139, 633), (140, 634), (141, 635), (142, 636), (143, 637), (144, 638), (145, 639), (146, 640), (147, 641), (148, 642), (149, 643), (150, 644), (151, 645), (152, 646), (153, 647), (154, 648), (155, 649), (156, 650), (157, 651), (158, 652), (159, 653), (160, 654), (161, 655), (162, 656), (163, 657), (164, 658), (165, 659), (166, 660), (167, 661), (168, 662), (169, 663), (170, 664), (171, 665), (172, 666), (173, 667), (174, 668), (175, 669), (176, 670), (177, 671), (178, 672), (179, 673), (180, 674), (181, 675), (182, 676), (183, 677), (184, 678), (185, 679), (186, 680), (187, 681), (188, 682), (189, 683), (190, 684), (191, 685), (192, 686), (193, 687), (194, 688), (195, 689), (196, 690), (197, 691), (198, 692), (199, 693), (200, 694), (201, 695), (202, 696), (203, 697), (204, 698), (205, 699), (206, 700), (207, 701), (208, 702), (209, 703), (210, 704), (211, 705), (212, 706), (213, 707), (214, 708), (215, 709), (216, 710), (217, 711), (218, 712), (219, 713), (220, 714), (221, 715), (222, 716), (223, 717), (224, 718), (225, 719), (226, 720), (227, 721), (228, 722), (229, 723), (230, 724), (231, 725), (232, 726), (233, 727), (234, 728), (235, 729), (236, 730), (237, 731), (238, 732), (239, 733), (240, 734), (241, 735), (242, 736), (243, 737), (244, 738), (245, 739), (246, 740), (247, 741), (248, 742), (249, 743), (250, 744), (251, 745), (252, 746), (253, 747), (254, 748), (255, 749), (256, 750), (257, 751), (258, 752), (259, 753), (260, 754), (261, 755), (262, 756), (263, 757), (264, 758), (265, 759), (266, 760), (267, 761), (268, 762), (269, 763), (270, 764), (271, 765), (272, 766), (273, 767), (274, 768), (275, 769), (276, 770), (277, 771), (278, 772), (279, 773), (280, 774), (281, 775), (282, 776), (283, 777), (284, 778), (285, 779), (286, 780), (287, 781), (288, 782), (289, 783), (290, 784), (291, 785), (292, 786), (293, 787), (294, 788), (295, 789), (296, 790), (297, 791), (298, 792), (299, 793), (300, 794), (301, 795), (302, 796), (303, 797), (304, 798), (305, 799), (306, 800), (307, 801), (308, 802), (309, 803), (310, 804), (311, 805), (312, 806), (313, 807), (314, 808), (315, 809), (316, 810), (317, 811), (318, 812), (319, 813), (320, 814), (321, 815), (322, 816), (323, 817), (324, 818), (325, 819), (326, 820), (327, 821), (328, 822), (329, 823), (330, 824), (331, 825), (332, 826), (333, 827), (334, 828), (335, 829), (336, 830), (337, 831), (338, 832), (339, 833), (340, 834), (341, 835), (342, 836), (343, 837), (344, 838), (345, 839), (346, 840), (347, 841), (348, 842), (349, 843), (350, 844), (351, 845), (352, 846), (353, 847), (354, 848), (355, 849), (356, 850), (357, 851), (358, 852), (359, 853), (360, 854), (361, 855), (362, 856), (363, 857), (364, 858), (365, 859), (366, 860), (367, 861), (368, 862), (369, 863), (370, 864), (371, 865), (372, 866), (373, 867), (374, 868), (375, 869), (376, 870), (377, 871), (378, 872), (379, 873), (380, 874), (381, 875), (382, 876), (383, 877), (384, 878), (385, 879), (386, 880), (387, 881), (388, 882), (389, 883), (390, 884), (391, 885), (392, 886), (393, 887), (394, 888), (395, 889), (396, 890), (397, 891), (398, 892), (399, 893), (400, 894), (401, 895), (402, 896), (403, 897), (404, 898), (405, 899), (406, 900), (407, 901), (408, 902), (409, 903), (410, 904), (411, 905), (412, 906), (413, 907), (414, 908), (415, 909), (416, 910), (417, 911), (418, 912), (419, 913), (420, 914), (421, 915), (422, 916), (423, 917), (424, 918), (425, 919), (426, 920), (427, 921), (428, 922), (429, 923), (430, 924), (431, 925), (432, 926), (433, 927), (434, 928), (435, 929), (436, 930), (437, 931), (438, 932), (439, 933), (440, 934), (441, 935), (442, 936), (443, 937), (444, 938), (445, 939), (446, 940), (447, 941), (448, 942), (449, 943), (450, 944), (451, 945), (452, 946), (453, 947), (454, 948), (455, 949), (456, 950), (457, 951), (458, 952), (459, 953), (460, 954), (461, 955), (462, 956), (463, 957), (464, 958), (465, 959), (466, 960), (467, 961), (468, 962), (469, 963), (470, 964), (471, 965), (472, 966), (473, 967), (474, 968), (475, 969), (476, 970), (477, 971), (478, 972), (479, 973), (480, 974), (481, 975), (482, 976), (483, 977), (484, 978), (485, 979), (486, 980), (487, 981), (488, 982), (489, 983), (490, 984), (0, 985), (1, 986)], [])
me_mesh_006.use_remesh_preserve_volume = False
me_mesh_006.use_remesh_preserve_attributes = False
me_mesh_006.use_mirror_vertex_groups = False
me_mesh_006.update()
me_mesh_007 = bpy.data.meshes.new('Mesh.007')
me_mesh_007.from_pydata([(9.995, 0.314, 0.2918), (10.23, -7.852, 0.2927), (10.42, -15.04, 0.2983), (10.54, -21.5, 0.313), (10.58, -27.46, 0.3406), (10.52, -33.1, 0.3846), (10.37, -38.53, 0.4476), (10.12, -43.88, 0.5318), (9.765, -49.21, 0.6387), (9.308, -54.58, 0.7692), (8.755, -60.03, 0.9233), (8.113, -65.59, 1.101), (7.39, -71.27, 1.3), (6.597, -77.08, 1.518), (5.748, -83.0, 1.753), (4.857, -89.04, 2.001), (3.943, -95.19, 2.257), (3.024, -101.4, 2.515), (2.119, -107.7, 2.771), (1.25, -114.1, 3.017), (0.4372, -120.6, 3.247), (-0.2987, -127.0, 3.454), (-0.9375, -133.5, 3.632), (-1.46, -140.1, 3.773), (-1.847, -146.6, 3.872), (-2.083, -153.1, 3.922), (-2.153, -159.5, 3.918), (-2.044, -166.0, 3.855), (-1.745, -172.4, 3.727), (-1.248, -178.8, 3.533), (-0.5476, -185.1, 3.27), (0.3623, -191.4, 2.935), (1.486, -197.7, 2.528), (2.827, -203.9, 2.049), (4.389, -210.1, 1.501), (6.175, -216.3, 0.8858), (8.188, -222.5, 0.2072), (10.43, -228.6, -0.5293), (12.92, -234.7, -1.316), (15.64, -240.7, -2.146), (18.62, -246.7, -3.009), (21.86, -252.6, -3.892), (25.37, -258.4, -4.785), (29.18, -264.0, -5.672), (33.28, -269.6, -6.54), (37.72, -275.0, -7.372), (42.49, -280.2, -8.153), (47.62, -285.3, -8.87), (53.13, -290.1, -9.508), (59.02, -294.8, -10.05), (65.31, -299.3, -10.5), (72.0, -303.5, -10.83), (79.08, -307.6, -11.05), (86.54, -311.4, -11.14), (94.34, -315.0, -11.12), (102.4, -318.4, -10.97), (110.8, -321.7, -10.71), (119.3, -324.8, -10.35), (128.0, -327.8, -9.9), (136.7, -330.6, -9.368), (145.4, -333.5, -8.77), (154.0, -336.3, -8.122), (162.4, -339.1, -7.44), (170.5, -342.1, -6.74), (178.4, -345.2, -6.034), (185.9, -348.4, -5.337), (192.9, -351.9, -4.659), (199.6, -355.7, -4.009), (205.7, -359.8, -3.396), (211.4, -364.3, -2.823), (216.5, -369.2, -2.291), (221.0, -374.5, -1.803), (224.8, -380.2, -1.352), (228.1, -386.2, -0.9364), (230.8, -392.5, -0.5507), (233.0, -399.1, -0.1856), (234.6, -405.9, 0.1671), (235.8, -412.9, 0.5177), (236.6, -420.1, 0.8771), (236.9, -427.5, 1.257), (236.9, -435.0, 1.668), (236.5, -442.8, 2.123), (235.7, -450.6, 2.634), (234.5, -458.6, 3.212), (232.7, -466.6, 3.87), (230.4, -474.6, 4.617), (227.6, -482.6, 5.464), (224.0, -490.4, 6.418), (219.8, -498.1, 7.486), (214.7, -505.5, 8.673), (208.9, -512.6, 9.979), (202.3, -519.3, 11.41), (194.9, -525.6, 12.95), (186.7, -531.4, 14.61), (177.7, -536.7, 16.37), (168.0, -541.5, 18.21), (157.6, -545.9, 20.13), (146.5, -549.8, 22.1), (134.9, -553.3, 24.12), (122.7, -556.4, 26.15), (110.0, -559.3, 28.18), (96.86, -561.8, 30.17), (83.38, -564.2, 32.13), (69.6, -566.4, 34.01), (55.6, -568.6, 35.81), (41.44, -570.6, 37.5), (27.2, -572.7, 39.08), (12.92, -574.9, 40.53), (-1.317, -577.2, 41.85), (-15.47, -579.7, 43.04), (-29.5, -582.4, 44.09), (-43.34, -585.5, 45.01), (-56.98, -588.8, 45.8), (-70.36, -592.5, 46.47), (-83.46, -596.6, 47.03), (-96.26, -601.1, 47.49), (-108.7, -606.1, 47.85), (-120.8, -611.5, 48.12), (-132.6, -617.5, 48.32), (-144.0, -623.9, 48.45), (-154.9, -630.8, 48.53), (-165.5, -638.1, 48.54), (-175.6, -645.9, 48.51), (-185.2, -654.1, 48.42), (-194.4, -662.7, 48.29), (-203.1, -671.6, 48.1), (-211.3, -680.7, 47.86), (-218.9, -690.2, 47.56), (-226.0, -699.8, 47.21), (-232.6, -709.5, 46.79), (-238.6, -719.3, 46.31), (-244.0, -729.1, 45.76), (-249.0, -739.0, 45.15), (-253.3, -748.7, 44.47), (-257.2, -758.4, 43.71), (-260.5, -768.0, 42.89), (-263.3, -777.5, 42.0), (-265.7, -786.9, 41.04), (-267.7, -796.1, 40.02), (-269.3, -805.3, 38.95), (-270.6, -814.4, 37.82), (-271.5, -823.4, 36.65), (-272.2, -832.3, 35.43), (-272.5, -841.2, 34.18), (-272.7, -850.2, 32.89), (-272.7, -859.2, 31.57), (-272.5, -868.2, 30.22), (-272.2, -877.4, 28.85), (-271.7, -886.8, 27.46), (-271.2, -896.4, 26.05), (-270.5, -906.2, 24.62), (-269.7, -916.3, 23.17), (-268.9, -926.8, 21.71), (-267.9, -937.7, 20.23), (-266.9, -948.9, 18.74), (-265.8, -960.7, 17.22), (-264.6, -972.8, 15.7), (-263.2, -985.5, 14.15), (-261.8, -998.7, 12.59), (-260.4, -1012.0, 11.02), (-258.8, -1026.0, 9.434), (-257.1, -1041.0, 7.841), (-255.4, -1056.0, 6.242), (-253.6, -1071.0, 4.642), (-251.7, -1087.0, 3.045), (-249.8, -1102.0, 1.457), (-247.8, -1118.0, -0.1168), (-245.8, -1134.0, -1.674), (-243.8, -1150.0, -3.21), (-241.8, -1166.0, -4.717), (-239.8, -1181.0, -6.194), (-237.8, -1196.0, -7.636), (-235.9, -1211.0, -9.04), (-234.0, -1226.0, -10.4), (-232.1, -1240.0, -11.73), (-230.3, -1254.0, -13.01), (-228.5, -1268.0, -14.25), (-226.8, -1281.0, -15.45), (-225.2, -1294.0, -16.61), (-223.5, -1306.0, -17.74), (-222.0, -1318.0, -18.82), (-220.4, -1330.0, -19.88), (-219.0, -1341.0, -20.9), (-217.5, -1352.0, -21.89), (-216.2, -1363.0, -22.84), (-214.8, -1374.0, -23.77), (-213.5, -1384.0, -24.66), (-212.3, -1395.0, -25.51), (-211.1, -1405.0, -26.33), (-210.0, -1416.0, -27.1), (-208.9, -1426.0, -27.82), (-208.0, -1436.0, -28.49), (-207.1, -1446.0, -29.09), (-206.3, -1456.0, -29.63), (-205.6, -1466.0, -30.1), (-205.0, -1476.0, -30.48), (-204.6, -1487.0, -30.78), (-204.3, -1497.0, -30.99), (-204.1, -1507.0, -31.12), (-204.0, -1517.0, -31.14), (-204.1, -1527.0, -31.07), (-204.3, -1537.0, -30.91), (-204.7, -1547.0, -30.65), (-205.2, -1556.0, -30.31), (-205.8, -1566.0, -29.88), (-206.5, -1576.0, -29.37), (-207.4, -1586.0, -28.78), (-208.3, -1596.0, -28.13), (-209.3, -1606.0, -27.42), (-210.4, -1616.0, -26.65), (-211.6, -1626.0, -25.83), (-212.8, -1636.0, -24.96), (-214.1, -1646.0, -24.06), (-215.4, -1656.0, -23.12), (-216.8, -1666.0, -22.14), (-218.3, -1676.0, -21.13), (-219.8, -1687.0, -20.09), (-221.3, -1698.0, -19.01), (-222.9, -1709.0, -17.89), (-224.5, -1720.0, -16.75), (-226.1, -1732.0, -15.56), (-227.8, -1744.0, -14.34), (-229.6, -1756.0, -13.07), (-231.4, -1769.0, -11.76), (-233.2, -1782.0, -10.4), (-235.1, -1796.0, -8.995), (-236.9, -1810.0, -7.544), (-238.8, -1824.0, -6.047), (-240.7, -1838.0, -4.504), (-242.5, -1852.0, -2.918), (-244.2, -1867.0, -1.29), (-245.9, -1882.0, 0.3748), (-247.5, -1896.0, 2.074), (-249.0, -1911.0, 3.804), (-250.3, -1925.0, 5.56), (-251.5, -1939.0, 7.336), (-252.4, -1952.0, 9.132), (-253.2, -1965.0, 10.94), (-253.8, -1978.0, 12.76), (-254.1, -1990.0, 14.59), (-254.2, -2001.0, 16.42), (-254.1, -2012.0, 18.25), (-253.8, -2022.0, 20.08), (-253.2, -2032.0, 21.91), (-252.5, -2041.0, 23.73), (-251.5, -2049.0, 25.55), (-250.4, -2057.0, 27.37), (-249.1, -2064.0, 29.17), (-247.7, -2071.0, 30.97), (-246.2, -2078.0, 32.75), (-244.5, -2084.0, 34.52), (-242.7, -2091.0, 36.28), (-240.8, -2096.0, 38.01), (-238.8, -2102.0, 39.72), (-236.7, -2108.0, 41.41), (-234.5, -2113.0, 43.06), (-232.3, -2119.0, 44.67), (-229.9, -2124.0, 46.22), (-227.5, -2130.0, 47.73), (-224.9, -2135.0, 49.17), (-222.3, -2141.0, 50.55), (-219.5, -2146.0, 51.86), (-216.7, -2152.0, 53.09), (-213.7, -2158.0, 54.24), (-210.6, -2163.0, 55.3), (-207.4, -2169.0, 56.28), (-204.0, -2175.0, 57.17), (-200.6, -2180.0, 57.96), (-197.0, -2186.0, 58.67), (-193.2, -2192.0, 59.29), (-189.4, -2198.0, 59.83), (-185.4, -2204.0, 60.29), (-181.3, -2209.0, 60.68), (-177.2, -2215.0, 61.01), (-172.9, -2221.0, 61.28), (-168.6, -2227.0, 61.49), (-164.2, -2233.0, 61.65), (-159.7, -2239.0, 61.76), (-155.2, -2245.0, 61.84), (-150.6, -2251.0, 61.88), (-146.0, -2257.0, 61.87), (-141.3, -2263.0, 61.84), (-136.6, -2269.0, 61.78), (-131.8, -2275.0, 61.67), (-127.1, -2281.0, 61.54), (-122.2, -2286.0, 61.35), (-117.3, -2292.0, 61.13), (-112.4, -2297.0, 60.87), (-107.5, -2303.0, 60.55), (-102.4, -2308.0, 60.2), (-97.36, -2313.0, 59.79), (-92.23, -2318.0, 59.33), (-87.02, -2323.0, 58.82), (-81.76, -2327.0, 58.24), (-76.43, -2332.0, 57.61), (-71.02, -2336.0, 56.94), (-65.55, -2341.0, 56.21), (-60.01, -2345.0, 55.44), (-54.41, -2349.0, 54.63), (-48.75, -2353.0, 53.77), (-43.02, -2357.0, 52.87), (-37.25, -2361.0, 51.95), (-31.44, -2365.0, 51.0), (-25.6, -2369.0, 50.03), (-19.73, -2373.0, 49.05), (-13.86, -2377.0, 48.06), (-7.988, -2381.0, 47.07), (-2.145, -2385.0, 46.08), (3.656, -2389.0, 45.11), (9.392, -2394.0, 44.16), (15.04, -2398.0, 43.23), (20.58, -2403.0, 42.31), (25.97, -2408.0, 41.44), (31.2, -2413.0, 40.62), (36.23, -2419.0, 39.84), (41.02, -2425.0, 39.11), (45.55, -2431.0, 38.45), (49.79, -2438.0, 37.86), (53.71, -2445.0, 37.32), (57.28, -2452.0, 36.87), (60.49, -2460.0, 36.51), (63.31, -2468.0, 36.23), (65.73, -2476.0, 36.05), (67.74, -2485.0, 35.98), (69.34, -2494.0, 36.01), (70.52, -2504.0, 36.15), (71.28, -2513.0, 36.41), (71.63, -2523.0, 36.78), (71.57, -2534.0, 37.26), (71.11, -2545.0, 37.86), (70.26, -2556.0, 38.57), (69.03, -2567.0, 39.39), (67.45, -2578.0, 40.31), (65.53, -2590.0, 41.32), (63.29, -2602.0, 42.42), (60.76, -2614.0, 43.58), (57.97, -2626.0, 44.8), (54.96, -2638.0, 46.06), (51.74, -2650.0, 47.34), (48.37, -2662.0, 48.63), (44.87, -2675.0, 49.92), (41.28, -2687.0, 51.17), (37.65, -2699.0, 52.4), (34.0, -2710.0, 53.57), (30.37, -2722.0, 54.67), (26.81, -2733.0, 55.7), (23.34, -2745.0, 56.65), (20.01, -2756.0, 57.52), (16.85, -2766.0, 58.3), (13.88, -2777.0, 58.99), (11.14, -2787.0, 59.59), (8.655, -2797.0, 60.11), (6.443, -2807.0, 60.55), (4.525, -2817.0, 60.92), (2.916, -2826.0, 61.22), (1.631, -2835.0, 61.46), (0.6759, -2844.0, 61.65), (0.05569, -2853.0, 61.8), (-0.2282, -2861.0, 61.92), (-0.1785, -2870.0, 62.0), (0.1982, -2878.0, 62.07), (0.8929, -2886.0, 62.11), (1.894, -2894.0, 62.14), (3.187, -2903.0, 62.16), (4.757, -2911.0, 62.17), (6.587, -2919.0, 62.18), (8.66, -2926.0, 62.18), (10.96, -2934.0, 62.18), (13.46, -2942.0, 62.19), (16.16, -2950.0, 62.19), (19.04, -2958.0, 62.19), (22.08, -2965.0, 62.19), (25.28, -2973.0, 62.19), (28.64, -2981.0, 62.19), (32.15, -2988.0, 62.19), (35.82, -2995.0, 62.19), (39.67, -3002.0, 62.19), (43.69, -3009.0, 62.18), (47.91, -3016.0, 62.18), (52.35, -3022.0, 62.17), (57.01, -3028.0, 62.17), (61.92, -3034.0, 62.15), (67.1, -3040.0, 62.13), (72.57, -3045.0, 62.1), (78.36, -3050.0, 62.06), (84.49, -3055.0, 61.99), (90.99, -3059.0, 61.9), (97.86, -3063.0, 61.79), (105.1, -3067.0, 61.64), (112.8, -3071.0, 61.46), (120.9, -3074.0, 61.24), (129.4, -3078.0, 60.96), (138.2, -3081.0, 60.63), (147.5, -3084.0, 60.22), (157.1, -3086.0, 59.75), (167.0, -3089.0, 59.2), (177.2, -3091.0, 58.58), (187.7, -3093.0, 57.88), (198.4, -3095.0, 57.09), (209.2, -3097.0, 56.22), (220.2, -3099.0, 55.27), (231.2, -3101.0, 54.24), (242.3, -3103.0, 53.12), (253.2, -3104.0, 51.93), (264.1, -3106.0, 50.68), (274.8, -3107.0, 49.38), (285.3, -3108.0, 47.99), (295.6, -3110.0, 46.56), (305.5, -3111.0, 45.09), (315.1, -3112.0, 43.59), (324.3, -3113.0, 42.08), (333.2, -3115.0, 40.57), (341.7, -3116.0, 39.03), (349.8, -3117.0, 37.49), (357.6, -3119.0, 35.98), (365.0, -3120.0, 34.5), (372.2, -3122.0, 33.05), (379.0, -3124.0, 31.63), (385.6, -3127.0, 30.27), (392.0, -3130.0, 28.96), (398.1, -3133.0, 27.72), (403.9, -3137.0, 26.55), (409.5, -3141.0, 25.45), (414.8, -3146.0, 24.43), (419.9, -3152.0, 23.49), (424.9, -3158.0, 22.65), (429.6, -3164.0, 21.88), (434.3, -3171.0, 21.19), (438.9, -3178.0, 20.59), (443.3, -3185.0, 20.07), (447.7, -3193.0, 19.62), (452.0, -3201.0, 19.23), (456.2, -3210.0, 18.91), (460.4, -3218.0, 18.65), (464.5, -3227.0, 18.43), (468.4, -3235.0, 18.25), (472.3, -3244.0, 18.11), (476.1, -3252.0, 18.02), (479.7, -3260.0, 17.94), (483.2, -3269.0, 17.87), (486.6, -3276.0, 17.83), (489.8, -3284.0, 17.8), (492.9, -3291.0, 17.78), (495.9, -3298.0, 17.77), (498.7, -3305.0, 17.76), (501.4, -3312.0, 17.76), (504.0, -3318.0, 17.75), (506.4, -3323.0, 17.75), (508.8, -3329.0, 17.75), (511.0, -3334.0, 17.75), (513.1, -3339.0, 17.75), (515.0, -3344.0, 17.75), (516.9, -3349.0, 17.75), (518.7, -3353.0, 17.75), (520.4, -3357.0, 17.75), (522.1, -3361.0, 17.75), (523.6, -3365.0, 17.75), (525.1, -3368.0, 17.75), (526.5, -3371.0, 17.75), (527.8, -3375.0, 17.75), (529.1, -3378.0, 17.75), (530.3, -3381.0, 17.75), (531.5, -3383.0, 17.75), (532.6, -3386.0, 17.75), (533.7, -3389.0, 17.75), (534.7, -3391.0, 17.75), (535.7, -3393.0, 17.75), (536.7, -3396.0, 17.75), (537.6, -3398.0, 17.75), (538.4, -3400.0, 17.75), (539.3, -3402.0, 17.75), (540.1, -3404.0, 17.75), (540.9, -3406.0, 17.75), (541.6, -3408.0, 17.75), (542.3, -3409.0, 17.75), (543.0, -3411.0, 17.75), (543.7, -3413.0, 17.75), (544.3, -3414.0, 17.75), (544.9, -3416.0, 17.75), (545.5, -3417.0, 17.75), (546.1, -3418.0, 17.75), (546.6, -3420.0, 17.75), (547.1, -3421.0, 17.75), (547.6, -3422.0, 17.75), (548.1, -3423.0, 17.75), (548.6, -3424.0, 17.75), (549.1, -3425.0, 17.75), (549.6, -3427.0, 17.75), (550.1, -3428.0, 17.75), (550.7, -3429.0, 17.75), (551.3, -3431.0, 17.75), (552.0, -3432.0, 17.75), (-9.995, -0.272, 0.2918), (-9.757, -8.403, 0.2927), (-9.575, -15.48, 0.2983), (-9.46, -21.75, 0.313), (-9.424, -27.43, 0.3406), (-9.474, -32.73, 0.3846), (-9.614, -37.79, 0.4476), (-9.848, -42.74, 0.5318), (-10.18, -47.7, 0.6387), (-10.61, -52.72, 0.7692), (-11.13, -57.88, 0.9233), (-11.74, -63.18, 1.101), (-12.44, -68.65, 1.3), (-13.21, -74.3, 1.518), (-14.04, -80.12, 1.753), (-14.93, -86.11, 2.001), (-15.84, -92.26, 2.257), (-16.77, -98.55, 2.515), (-17.69, -105.0, 2.771), (-18.58, -111.5, 3.017), (-19.42, -118.2, 3.247), (-20.19, -124.9, 3.454), (-20.86, -131.8, 3.632), (-21.41, -138.7, 3.773), (-21.82, -145.6, 3.873), (-22.08, -152.6, 3.923), (-22.15, -159.6, 3.919), (-22.03, -166.6, 3.856), (-21.71, -173.6, 3.729), (-21.16, -180.6, 3.535), (-20.39, -187.6, 3.271), (-19.38, -194.6, 2.937), (-18.14, -201.5, 2.53), (-16.65, -208.5, 2.051), (-14.92, -215.4, 1.502), (-12.94, -222.2, 0.887), (-10.71, -229.0, 0.2084), (-8.215, -235.8, -0.5274), (-5.455, -242.6, -1.315), (-2.418, -249.3, -2.144), (0.9113, -256.0, -3.007), (4.549, -262.6, -3.891), (8.516, -269.1, -4.785), (12.83, -275.6, -5.672), (17.52, -281.9, -6.539), (22.6, -288.1, -7.372), (28.08, -294.1, -8.154), (33.98, -299.9, -8.871), (40.29, -305.5, -9.51), (47.02, -310.8, -10.06), (54.16, -315.9, -10.5), (61.68, -320.6, -10.84), (69.56, -325.1, -11.05), (77.76, -329.4, -11.15), (86.23, -333.3, -11.12), (94.92, -337.0, -10.97), (103.8, -340.4, -10.71), (112.7, -343.6, -10.35), (121.6, -346.7, -9.897), (130.5, -349.6, -9.364), (139.2, -352.5, -8.767), (147.6, -355.3, -8.12), (155.8, -358.0, -7.438), (163.5, -360.8, -6.736), (170.7, -363.6, -6.029), (177.4, -366.6, -5.329), (183.6, -369.6, -4.651), (189.1, -372.7, -4.003), (193.9, -376.0, -3.391), (198.2, -379.4, -2.82), (201.9, -382.9, -2.291), (205.1, -386.7, -1.803), (207.8, -390.7, -1.355), (210.1, -395.0, -0.9412), (212.1, -399.6, -0.5544), (213.7, -404.6, -0.1887), (215.0, -409.9, 0.1653), (216.0, -415.6, 0.5171), (216.6, -421.7, 0.8771), (216.9, -428.0, 1.257), (216.9, -434.5, 1.669), (216.6, -441.2, 2.125), (215.9, -448.0, 2.637), (214.8, -454.9, 3.217), (213.3, -461.7, 3.876), (211.4, -468.4, 4.625), (209.0, -475.0, 5.473), (206.1, -481.4, 6.427), (202.7, -487.6, 7.494), (198.7, -493.6, 8.678), (194.1, -499.2, 9.983), (188.7, -504.7, 11.41), (182.7, -509.8, 12.95), (175.8, -514.6, 14.6), (168.1, -519.1, 16.36), (159.7, -523.3, 18.2), (150.4, -527.2, 20.13), (140.3, -530.8, 22.1), (129.5, -534.0, 24.12), (118.0, -537.0, 26.15), (105.9, -539.7, 28.17), (93.2, -542.2, 30.17), (80.06, -544.5, 32.12), (66.51, -546.7, 34.0), (52.65, -548.8, 35.8), (38.53, -550.9, 37.5), (24.23, -553.0, 39.08), (9.816, -555.2, 40.53), (-4.651, -557.5, 41.86), (-19.12, -560.1, 43.04), (-33.53, -562.9, 44.09), (-47.84, -566.0, 45.01), (-62.02, -569.4, 45.8), (-76.01, -573.3, 46.47), (-89.78, -577.6, 47.03), (-103.3, -582.4, 47.48), (-116.5, -587.7, 47.84), (-129.5, -593.5, 48.12), (-142.0, -599.8, 48.32), (-154.2, -606.7, 48.45), (-166.0, -614.1, 48.53), (-177.3, -622.0, 48.55), (-188.2, -630.3, 48.51), (-198.5, -639.2, 48.42), (-208.4, -648.4, 48.29), (-217.7, -657.9, 48.1), (-226.5, -667.8, 47.86), (-234.7, -677.9, 47.56), (-242.4, -688.2, 47.21), (-249.4, -698.7, 46.79), (-255.9, -709.2, 46.31), (-261.7, -719.8, 45.77), (-267.0, -730.4, 45.15), (-271.8, -741.0, 44.47), (-275.9, -751.5, 43.71), (-279.5, -761.9, 42.89), (-282.6, -772.2, 42.0), (-285.2, -782.3, 41.04), (-287.4, -792.3, 40.02), (-289.1, -802.2, 38.95), (-290.4, -812.0, 37.82), (-291.4, -821.6, 36.65), (-292.1, -831.1, 35.43), (-292.5, -840.6, 34.18), (-292.7, -850.0, 32.88), (-292.7, -859.4, 31.56), (-292.5, -868.8, 30.22), (-292.2, -878.3, 28.85), (-291.7, -887.9, 27.46), (-291.1, -897.7, 26.05), (-290.4, -907.7, 24.62), (-289.7, -917.9, 23.17), (-288.8, -928.5, 21.71), (-287.8, -939.5, 20.23), (-286.8, -950.8, 18.74), (-285.7, -962.6, 17.22), (-284.4, -974.9, 15.69), (-283.1, -987.6, 14.15), (-281.7, -1001.0, 12.59), (-280.2, -1014.0, 11.02), (-278.6, -1029.0, 9.432), (-277.0, -1043.0, 7.839), (-275.2, -1058.0, 6.241), (-273.4, -1073.0, 4.642), (-271.5, -1089.0, 3.047), (-269.6, -1105.0, 1.459), (-267.6, -1121.0, -0.1174), (-265.7, -1136.0, -1.674), (-263.6, -1152.0, -3.208), (-261.6, -1168.0, -4.717), (-259.6, -1184.0, -6.194), (-257.7, -1199.0, -7.635), (-255.7, -1214.0, -9.04), (-253.8, -1229.0, -10.4), (-252.0, -1243.0, -11.73), (-250.1, -1257.0, -13.01), (-248.4, -1270.0, -14.25), (-246.6, -1284.0, -15.45), (-245.0, -1296.0, -16.61), (-243.4, -1309.0, -17.74), (-241.8, -1321.0, -18.82), (-240.3, -1332.0, -19.88), (-238.8, -1344.0, -20.9), (-237.4, -1355.0, -21.89), (-236.0, -1366.0, -22.84), (-234.7, -1376.0, -23.77), (-233.4, -1387.0, -24.66), (-232.2, -1397.0, -25.51), (-231.0, -1407.0, -26.33), (-229.9, -1418.0, -27.1), (-228.8, -1428.0, -27.82), (-227.9, -1438.0, -28.49), (-227.0, -1448.0, -29.09), (-226.2, -1458.0, -29.63), (-225.6, -1468.0, -30.1), (-225.0, -1477.0, -30.48), (-224.6, -1487.0, -30.78), (-224.3, -1497.0, -30.99), (-224.1, -1507.0, -31.11), (-224.0, -1517.0, -31.14), (-224.1, -1526.0, -31.07), (-224.3, -1536.0, -30.91), (-224.7, -1546.0, -30.65), (-225.2, -1555.0, -30.31), (-225.8, -1565.0, -29.88), (-226.5, -1575.0, -29.37), (-227.3, -1584.0, -28.78), (-228.2, -1594.0, -28.13), (-229.2, -1604.0, -27.42), (-230.3, -1613.0, -26.65), (-231.4, -1623.0, -25.83), (-232.7, -1633.0, -24.97), (-233.9, -1643.0, -24.06), (-235.3, -1653.0, -23.12), (-236.6, -1663.0, -22.14), (-238.1, -1673.0, -21.13), (-239.6, -1684.0, -20.09), (-241.1, -1695.0, -19.01), (-242.7, -1706.0, -17.9), (-244.3, -1717.0, -16.75), (-245.9, -1729.0, -15.56), (-247.7, -1741.0, -14.34), (-249.4, -1754.0, -13.07), (-251.2, -1766.0, -11.76), (-253.0, -1779.0, -10.4), (-254.9, -1793.0, -8.996), (-256.8, -1807.0, -7.545), (-258.6, -1821.0, -6.048), (-260.5, -1835.0, -4.504), (-262.3, -1850.0, -2.918), (-264.1, -1865.0, -1.29), (-265.8, -1879.0, 0.3742), (-267.4, -1894.0, 2.073), (-268.9, -1909.0, 3.802), (-270.2, -1923.0, 5.557), (-271.4, -1937.0, 7.336), (-272.4, -1951.0, 9.132), (-273.2, -1964.0, 10.94), (-273.7, -1977.0, 12.76), (-274.1, -1989.0, 14.59), (-274.2, -2001.0, 16.42), (-274.1, -2012.0, 18.25), (-273.7, -2023.0, 20.08), (-273.2, -2033.0, 21.91), (-272.4, -2043.0, 23.73), (-271.4, -2052.0, 25.55), (-270.2, -2060.0, 27.37), (-268.8, -2068.0, 29.17), (-267.2, -2076.0, 30.97), (-265.6, -2083.0, 32.75), (-263.7, -2090.0, 34.52), (-261.8, -2096.0, 36.28), (-259.8, -2103.0, 38.02), (-257.6, -2109.0, 39.73), (-255.4, -2115.0, 41.41), (-253.1, -2121.0, 43.05), (-250.7, -2127.0, 44.66), (-248.2, -2133.0, 46.22), (-245.7, -2138.0, 47.73), (-243.0, -2144.0, 49.18), (-240.2, -2150.0, 50.56), (-237.4, -2156.0, 51.86), (-234.4, -2161.0, 53.09), (-231.3, -2167.0, 54.24), (-228.0, -2173.0, 55.31), (-224.7, -2179.0, 56.28), (-221.2, -2185.0, 57.16), (-217.6, -2191.0, 57.96), (-213.9, -2197.0, 58.67), (-210.0, -2203.0, 59.3), (-206.0, -2209.0, 59.83), (-202.0, -2215.0, 60.3), (-197.8, -2221.0, 60.7), (-193.5, -2227.0, 61.02), (-189.2, -2233.0, 61.29), (-184.8, -2239.0, 61.5), (-180.3, -2245.0, 61.66), (-175.7, -2251.0, 61.77), (-171.1, -2258.0, 61.84), (-166.4, -2264.0, 61.88), (-161.7, -2270.0, 61.88), (-156.9, -2276.0, 61.84), (-152.1, -2282.0, 61.77), (-147.2, -2288.0, 61.67), (-142.3, -2294.0, 61.52), (-137.3, -2299.0, 61.35), (-132.3, -2305.0, 61.13), (-127.2, -2311.0, 60.86), (-122.0, -2316.0, 60.56), (-116.7, -2322.0, 60.2), (-111.4, -2327.0, 59.79), (-106.0, -2332.0, 59.32), (-100.5, -2337.0, 58.8), (-94.92, -2342.0, 58.24), (-89.29, -2347.0, 57.62), (-83.6, -2352.0, 56.94), (-77.85, -2356.0, 56.21), (-72.05, -2361.0, 55.44), (-66.21, -2365.0, 54.62), (-60.33, -2369.0, 53.76), (-54.43, -2374.0, 52.87), (-48.53, -2378.0, 51.95), (-42.63, -2382.0, 51.0), (-36.76, -2386.0, 50.03), (-30.92, -2390.0, 49.05), (-25.14, -2393.0, 48.07), (-19.44, -2397.0, 47.08), (-13.83, -2401.0, 46.09), (-8.342, -2405.0, 45.12), (-2.99, -2409.0, 44.16), (2.203, -2414.0, 43.22), (7.219, -2418.0, 42.32), (12.04, -2422.0, 41.45), (16.65, -2427.0, 40.62), (21.03, -2432.0, 39.84), (25.16, -2437.0, 39.11), (29.05, -2442.0, 38.44), (32.67, -2448.0, 37.84), (36.01, -2454.0, 37.32), (39.06, -2460.0, 36.87), (41.81, -2467.0, 36.51), (44.25, -2474.0, 36.24), (46.36, -2481.0, 36.06), (48.13, -2489.0, 35.98), (49.56, -2497.0, 36.01), (50.62, -2506.0, 36.15), (51.31, -2514.0, 36.41), (51.63, -2524.0, 36.78), (51.57, -2533.0, 37.26), (51.14, -2543.0, 37.86), (50.34, -2554.0, 38.57), (49.18, -2564.0, 39.39), (47.67, -2575.0, 40.31), (45.83, -2587.0, 41.32), (43.68, -2598.0, 42.42), (41.23, -2610.0, 43.58), (38.52, -2621.0, 44.8), (35.58, -2633.0, 46.06), (32.44, -2645.0, 47.34), (29.12, -2657.0, 48.63), (25.68, -2669.0, 49.92), (22.13, -2681.0, 51.18), (18.53, -2693.0, 52.4), (14.89, -2704.0, 53.57), (11.28, -2716.0, 54.67), (7.704, -2728.0, 55.71), (4.217, -2739.0, 56.66), (0.8478, -2750.0, 57.52), (-2.37, -2761.0, 58.29), (-5.405, -2772.0, 58.99), (-8.226, -2782.0, 59.59), (-10.8, -2793.0, 60.11), (-13.12, -2803.0, 60.55), (-15.14, -2813.0, 60.92), (-16.84, -2823.0, 61.22), (-18.22, -2833.0, 61.46), (-19.25, -2842.0, 61.66), (-19.92, -2852.0, 61.8), (-20.23, -2861.0, 61.92), (-20.17, -2870.0, 62.0), (-19.76, -2879.0, 62.07), (-19.0, -2888.0, 62.11), (-17.91, -2897.0, 62.14), (-16.5, -2906.0, 62.16), (-14.81, -2915.0, 62.17), (-12.84, -2923.0, 62.18), (-10.62, -2932.0, 62.18), (-8.172, -2940.0, 62.18), (-5.516, -2949.0, 62.18), (-2.666, -2957.0, 62.18), (0.3649, -2965.0, 62.19), (3.568, -2973.0, 62.19), (6.942, -2981.0, 62.19), (10.49, -2989.0, 62.19), (14.22, -2997.0, 62.19), (18.14, -3004.0, 62.18), (22.27, -3012.0, 62.18), (26.64, -3019.0, 62.18), (31.27, -3027.0, 62.18), (36.17, -3034.0, 62.18), (41.38, -3041.0, 62.17), (46.92, -3047.0, 62.15), (52.8, -3054.0, 62.13), (59.05, -3060.0, 62.09), (65.68, -3065.0, 62.05), (72.69, -3071.0, 61.99), (80.08, -3076.0, 61.9), (87.85, -3081.0, 61.8), (96.0, -3085.0, 61.66), (104.5, -3089.0, 61.46), (113.4, -3093.0, 61.24), (122.6, -3097.0, 60.96), (132.1, -3100.0, 60.61), (141.9, -3103.0, 60.21), (152.0, -3106.0, 59.75), (162.4, -3108.0, 59.21), (173.0, -3111.0, 58.59), (183.8, -3113.0, 57.88), (194.7, -3115.0, 57.09), (205.8, -3117.0, 56.22), (217.0, -3119.0, 55.27), (228.2, -3121.0, 54.24), (239.3, -3122.0, 53.12), (250.5, -3124.0, 51.94), (261.4, -3125.0, 50.68), (272.2, -3127.0, 49.34), (282.8, -3128.0, 47.98), (293.1, -3130.0, 46.57), (303.0, -3131.0, 45.11), (312.6, -3132.0, 43.61), (321.7, -3133.0, 42.08), (330.4, -3134.0, 40.54), (338.7, -3136.0, 39.01), (346.4, -3137.0, 37.49), (353.6, -3138.0, 35.98), (360.4, -3140.0, 34.48), (366.6, -3141.0, 33.02), (372.4, -3143.0, 31.62), (377.8, -3145.0, 30.25), (382.8, -3147.0, 28.95), (387.6, -3150.0, 27.71), (392.1, -3153.0, 26.54), (396.5, -3157.0, 25.45), (400.8, -3161.0, 24.44), (405.0, -3165.0, 23.51), (409.2, -3170.0, 22.65), (413.4, -3176.0, 21.89), (417.6, -3182.0, 21.21), (421.8, -3188.0, 20.6), (426.0, -3195.0, 20.07), (430.1, -3203.0, 19.62), (434.3, -3211.0, 19.23), (438.4, -3219.0, 18.91), (442.4, -3227.0, 18.64), (446.4, -3235.0, 18.43), (450.3, -3244.0, 18.26), (454.1, -3252.0, 18.12), (457.8, -3260.0, 18.01), (461.4, -3268.0, 17.93), (464.8, -3276.0, 17.87), (468.2, -3284.0, 17.83), (471.4, -3292.0, 17.8), (474.5, -3299.0, 17.78), (477.5, -3306.0, 17.77), (480.3, -3313.0, 17.76), (483.0, -3319.0, 17.76), (485.5, -3325.0, 17.75), (488.0, -3331.0, 17.75), (490.3, -3337.0, 17.75), (492.5, -3342.0, 17.75), (494.6, -3347.0, 17.75), (496.6, -3352.0, 17.75), (498.5, -3356.0, 17.75), (500.3, -3361.0, 17.75), (502.0, -3365.0, 17.75), (503.6, -3369.0, 17.75), (505.2, -3372.0, 17.75), (506.6, -3376.0, 17.75), (508.0, -3379.0, 17.75), (509.4, -3382.0, 17.75), (510.6, -3385.0, 17.75), (511.9, -3388.0, 17.75), (513.0, -3391.0, 17.75), (514.2, -3394.0, 17.75), (515.2, -3396.0, 17.75), (516.3, -3399.0, 17.75), (517.3, -3401.0, 17.75), (518.2, -3403.0, 17.75), (519.1, -3406.0, 17.75), (520.0, -3408.0, 17.75), (520.8, -3410.0, 17.75), (521.6, -3412.0, 17.75), (522.4, -3414.0, 17.75), (523.2, -3415.0, 17.75), (523.9, -3417.0, 17.75), (524.6, -3419.0, 17.75), (525.2, -3420.0, 17.75), (525.9, -3422.0, 17.75), (526.5, -3423.0, 17.75), (527.1, -3425.0, 17.75), (527.6, -3426.0, 17.75), (528.2, -3427.0, 17.75), (528.7, -3429.0, 17.75), (529.2, -3430.0, 17.75), (529.7, -3431.0, 17.75), (530.2, -3432.0, 17.75), (530.6, -3433.0, 17.75), (531.1, -3434.0, 17.75), (531.6, -3436.0, 17.75), (532.2, -3437.0, 17.75), (532.8, -3438.0, 17.75), (533.5, -3440.0, 17.75)], [], [(47, 48, 540, 539), (409, 410, 902, 901), (100, 101, 593, 592), (260, 261, 753, 752), (89, 90, 582, 581), (275, 276, 768, 767), (246, 247, 739, 738), (288, 289, 781, 780), (199, 200, 692, 691), (349, 350, 842, 841), (189, 190, 682, 681), (482, 483, 975, 974), (447, 448, 940, 939), (16, 17, 509, 508), (470, 471, 963, 962), (380, 381, 873, 872), (39, 40, 532, 531), (401, 402, 894, 893), (267, 268, 760, 759), (312, 313, 805, 804), (357, 358, 850, 849), (149, 150, 642, 641), (24, 25, 517, 516), (462, 463, 955, 954), (116, 117, 609, 608), (73, 74, 566, 565), (230, 231, 723, 722), (304, 305, 797, 796), (365, 366, 858, 857), (339, 340, 832, 831), (166, 167, 659, 658), (390, 391, 883, 882), (55, 56, 548, 547), (434, 435, 927, 926), (412, 413, 905, 904), (238, 239, 731, 730), (296, 297, 789, 788), (130, 131, 623, 622), (451, 452, 944, 943), (8, 9, 501, 500), (231, 232, 724, 723), (218, 219, 711, 710), (318, 319, 811, 810), (157, 158, 650, 649), (459, 460, 952, 951), (124, 125, 617, 616), (418, 419, 911, 910), (65, 66, 558, 557), (427, 428, 920, 919), (255, 256, 748, 747), (210, 211, 703, 702), (324, 325, 817, 816), (331, 332, 824, 823), (63, 64, 556, 555), (404, 405, 897, 896), (105, 106, 598, 597), (259, 260, 752, 751), (80, 81, 573, 572), (282, 283, 775, 774), (202, 203, 695, 694), (141, 142, 634, 633), (475, 476, 968, 967), (0, 1, 493, 492), (23, 24, 516, 515), (385, 386, 878, 877), (44, 45, 537, 536), (88, 89, 581, 580), (274, 275, 767, 766), (223, 224, 716, 715), (309, 310, 802, 801), (354, 355, 847, 846), (133, 134, 626, 625), (174, 175, 667, 666), (483, 484, 976, 975), (465, 466, 958, 957), (36, 37, 529, 528), (266, 267, 759, 758), (285, 286, 778, 777), (378, 379, 871, 870), (348, 349, 841, 840), (182, 183, 675, 674), (396, 397, 889, 888), (97, 98, 590, 589), (72, 73, 565, 564), (239, 240, 732, 731), (293, 294, 786, 785), (370, 371, 863, 862), (213, 214, 706, 705), (342, 343, 835, 834), (167, 168, 660, 659), (444, 445, 937, 936), (31, 32, 524, 523), (393, 394, 886, 885), (52, 53, 545, 544), (435, 436, 928, 927), (247, 248, 740, 739), (301, 302, 794, 793), (362, 363, 855, 854), (454, 455, 947, 946), (113, 114, 606, 605), (411, 412, 904, 903), (277, 278, 770, 769), (232, 233, 725, 724), (194, 195, 687, 686), (319, 320, 812, 811), (144, 145, 637, 636), (478, 479, 971, 970), (15, 16, 508, 507), (121, 122, 614, 613), (419, 420, 912, 911), (64, 65, 557, 556), (205, 206, 698, 697), (323, 324, 816, 815), (152, 153, 645, 644), (334, 335, 827, 826), (159, 160, 652, 651), (7, 8, 500, 499), (60, 61, 553, 552), (41, 42, 534, 533), (110, 111, 603, 602), (258, 259, 751, 750), (79, 80, 572, 571), (22, 23, 515, 514), (403, 404, 896, 895), (102, 103, 595, 594), (87, 88, 580, 579), (269, 270, 762, 761), (224, 225, 717, 716), (371, 372, 864, 863), (136, 137, 629, 628), (175, 176, 668, 667), (484, 485, 977, 976), (489, 490, 982, 981), (472, 473, 965, 964), (382, 383, 875, 874), (310, 311, 803, 802), (347, 348, 840, 839), (183, 184, 676, 675), (172, 173, 665, 664), (464, 465, 957, 956), (388, 389, 881, 880), (33, 34, 526, 525), (118, 119, 611, 610), (416, 417, 909, 908), (71, 72, 564, 563), (240, 241, 733, 732), (355, 356, 848, 847), (30, 31, 523, 522), (440, 441, 933, 932), (248, 249, 741, 740), (294, 295, 787, 786), (363, 364, 856, 855), (128, 129, 621, 620), (345, 346, 838, 837), (449, 450, 942, 941), (49, 50, 542, 541), (432, 433, 925, 924), (410, 411, 903, 902), (302, 303, 795, 794), (316, 317, 809, 808), (143, 144, 636, 635), (337, 338, 830, 829), (457, 458, 950, 949), (14, 15, 507, 506), (57, 58, 550, 549), (126, 127, 619, 618), (424, 425, 917, 916), (82, 83, 575, 574), (197, 198, 690, 689), (220, 221, 713, 712), (326, 327, 819, 818), (151, 152, 644, 643), (158, 159, 651, 650), (6, 7, 499, 498), (42, 43, 535, 534), (103, 104, 596, 595), (253, 254, 746, 745), (90, 91, 583, 582), (212, 213, 705, 704), (164, 165, 657, 656), (473, 474, 966, 965), (383, 384, 876, 875), (402, 403, 895, 894), (261, 262, 754, 753), (280, 281, 773, 772), (245, 246, 738, 737), (204, 205, 697, 696), (372, 373, 865, 864), (135, 136, 628, 627), (188, 189, 681, 680), (481, 482, 974, 973), (448, 449, 941, 940), (17, 18, 510, 509), (471, 472, 964, 963), (74, 75, 567, 566), (272, 273, 765, 764), (221, 222, 714, 713), (311, 312, 804, 803), (350, 351, 843, 842), (180, 181, 673, 672), (25, 26, 518, 517), (463, 464, 956, 955), (34, 35, 527, 526), (95, 96, 588, 587), (437, 438, 930, 929), (264, 265, 757, 756), (229, 230, 722, 721), (287, 288, 780, 779), (356, 357, 849, 848), (169, 170, 662, 661), (442, 443, 935, 934), (387, 388, 880, 879), (413, 414, 906, 905), (237, 238, 730, 729), (295, 296, 788, 787), (364, 365, 857, 856), (321, 322, 814, 813), (344, 345, 837, 836), (456, 457, 949, 948), (9, 10, 502, 501), (395, 396, 888, 887), (50, 51, 543, 542), (111, 112, 604, 603), (421, 422, 914, 913), (66, 67, 559, 558), (85, 86, 578, 577), (303, 304, 796, 795), (234, 235, 727, 726), (190, 191, 683, 682), (142, 143, 635, 634), (336, 337, 829, 828), (58, 59, 551, 550), (119, 120, 612, 611), (429, 430, 922, 921), (279, 280, 772, 771), (196, 197, 689, 688), (219, 220, 712, 711), (150, 151, 643, 642), (161, 162, 654, 653), (43, 44, 536, 535), (405, 406, 898, 897), (104, 105, 597, 596), (211, 212, 704, 703), (329, 330, 822, 821), (486, 487, 979, 978), (1, 2, 494, 493), (20, 21, 513, 512), (256, 257, 749, 748), (93, 94, 586, 585), (203, 204, 696, 695), (353, 354, 846, 845), (134, 135, 627, 626), (177, 178, 670, 669), (466, 467, 959, 958), (271, 272, 764, 763), (308, 309, 801, 800), (377, 378, 870, 869), (185, 186, 678, 677), (170, 171, 663, 662), (35, 36, 528, 527), (397, 398, 890, 889), (96, 97, 589, 588), (77, 78, 570, 569), (226, 227, 719, 718), (286, 287, 779, 778), (369, 370, 862, 861), (443, 444, 936, 935), (28, 29, 521, 520), (386, 387, 879, 878), (69, 70, 562, 561), (250, 251, 743, 742), (292, 293, 785, 784), (361, 362, 854, 853), (320, 321, 813, 812), (343, 344, 836, 835), (455, 456, 948, 947), (394, 395, 887, 886), (51, 52, 544, 543), (112, 113, 605, 604), (438, 439, 931, 930), (242, 243, 735, 734), (300, 301, 793, 792), (235, 236, 728, 727), (191, 192, 684, 683), (297, 298, 790, 789), (145, 146, 638, 637), (335, 336, 828, 827), (479, 480, 972, 971), (12, 13, 505, 504), (59, 60, 552, 551), (120, 121, 613, 612), (430, 431, 923, 922), (84, 85, 577, 576), (278, 279, 771, 770), (195, 196, 688, 687), (206, 207, 699, 698), (153, 154, 646, 645), (4, 5, 497, 496), (422, 423, 915, 914), (109, 110, 602, 601), (214, 215, 707, 706), (328, 329, 821, 820), (162, 163, 655, 654), (469, 470, 962, 961), (40, 41, 533, 532), (101, 102, 594, 593), (374, 375, 867, 866), (137, 138, 630, 629), (186, 187, 679, 678), (487, 488, 980, 979), (19, 20, 512, 511), (381, 382, 874, 873), (408, 409, 901, 900), (263, 264, 756, 755), (92, 93, 585, 584), (270, 271, 763, 762), (198, 199, 691, 690), (178, 179, 671, 670), (171, 172, 664, 663), (27, 28, 520, 519), (389, 390, 882, 881), (400, 401, 893, 892), (117, 118, 610, 609), (227, 228, 720, 719), (289, 290, 782, 781), (358, 359, 851, 850), (148, 149, 641, 640), (32, 33, 525, 524), (415, 416, 908, 907), (76, 77, 569, 568), (251, 252, 744, 743), (313, 314, 806, 805), (366, 367, 859, 858), (129, 130, 622, 621), (450, 451, 943, 942), (11, 12, 504, 503), (439, 440, 932, 931), (68, 69, 561, 560), (243, 244, 736, 735), (305, 306, 798, 797), (236, 237, 729, 728), (298, 299, 791, 790), (346, 347, 839, 838), (480, 481, 973, 972), (458, 459, 951, 950), (48, 49, 541, 540), (125, 126, 618, 617), (431, 432, 924, 923), (83, 84, 576, 575), (217, 218, 710, 709), (156, 157, 649, 648), (338, 339, 831, 830), (56, 57, 549, 548), (423, 424, 916, 915), (428, 429, 921, 920), (209, 210, 702, 701), (327, 328, 820, 819), (330, 331, 823, 822), (163, 164, 656, 655), (474, 475, 967, 966), (3, 4, 496, 495), (45, 46, 538, 537), (106, 107, 599, 598), (281, 282, 774, 773), (201, 202, 694, 693), (351, 352, 844, 843), (140, 141, 633, 632), (187, 188, 680, 679), (488, 489, 981, 980), (18, 19, 511, 510), (384, 385, 877, 876), (37, 38, 530, 529), (407, 408, 900, 899), (262, 263, 755, 754), (91, 92, 584, 583), (273, 274, 766, 765), (222, 223, 715, 714), (375, 376, 868, 867), (132, 133, 625, 624), (179, 180, 672, 671), (445, 446, 938, 937), (26, 27, 519, 518), (468, 469, 961, 960), (399, 400, 892, 891), (265, 266, 758, 757), (228, 229, 721, 720), (290, 291, 783, 782), (284, 285, 777, 776), (367, 368, 860, 859), (341, 342, 834, 833), (168, 169, 661, 660), (453, 454, 946, 945), (53, 54, 546, 545), (98, 99, 591, 590), (414, 415, 907, 906), (75, 76, 568, 567), (252, 253, 745, 744), (314, 315, 807, 806), (359, 360, 852, 851), (10, 11, 503, 502), (392, 393, 885, 884), (436, 437, 929, 928), (67, 68, 560, 559), (244, 245, 737, 736), (306, 307, 799, 798), (233, 234, 726, 725), (299, 300, 792, 791), (322, 323, 815, 814), (155, 156, 648, 647), (114, 115, 607, 606), (86, 87, 579, 578), (276, 277, 769, 768), (193, 194, 686, 685), (208, 209, 701, 700), (147, 148, 640, 639), (333, 334, 826, 825), (160, 161, 653, 652), (461, 462, 954, 953), (61, 62, 554, 553), (122, 123, 615, 614), (420, 421, 913, 912), (216, 217, 709, 708), (139, 140, 632, 631), (485, 486, 978, 977), (2, 3, 495, 494), (21, 22, 514, 513), (107, 108, 600, 599), (257, 258, 750, 749), (352, 353, 845, 844), (176, 177, 669, 668), (477, 478, 970, 969), (46, 47, 539, 538), (406, 407, 899, 898), (99, 100, 592, 591), (94, 95, 587, 586), (268, 269, 761, 760), (200, 201, 693, 692), (376, 377, 869, 868), (184, 185, 677, 676), (490, 491, 983, 982), (446, 447, 939, 938), (467, 468, 960, 959), (379, 380, 872, 871), (38, 39, 531, 530), (398, 399, 891, 890), (225, 226, 718, 717), (291, 292, 784, 783), (368, 369, 861, 860), (173, 174, 666, 665), (29, 30, 522, 521), (115, 116, 608, 607), (417, 418, 910, 909), (78, 79, 571, 570), (249, 250, 742, 741), (315, 316, 808, 807), (360, 361, 853, 852), (127, 128, 620, 619), (340, 341, 833, 832), (165, 166, 658, 657), (391, 392, 884, 883), (54, 55, 547, 546), (441, 442, 934, 933), (70, 71, 563, 562), (241, 242, 734, 733), (307, 308, 800, 799), (192, 193, 685, 684), (131, 132, 624, 623), (317, 318, 810, 809), (154, 155, 647, 646), (452, 453, 945, 944), (13, 14, 506, 505), (433, 434, 926, 925), (207, 208, 700, 699), (325, 326, 818, 817), (146, 147, 639, 638), (181, 182, 674, 673), (460, 461, 953, 952), (5, 6, 498, 497), (123, 124, 616, 615), (425, 426, 918, 917), (426, 427, 919, 918), (215, 216, 708, 707), (138, 139, 631, 630), (332, 333, 825, 824), (62, 63, 555, 554), (108, 109, 601, 600), (254, 255, 747, 746), (81, 82, 574, 573), (283, 284, 776, 775), (373, 374, 866, 865), (476, 477, 969, 968)])
me_mesh_007.polygons.foreach_set('use_smooth', [True] * 491)
me_mesh_007.use_remesh_preserve_volume = False
me_mesh_007.use_remesh_preserve_attributes = False
me_mesh_007.use_mirror_vertex_groups = False
me_mesh_007.update()

# ---- curves / text
cu_path_001 = bpy.data.curves.new('Path.001', 'CURVE')
cu_path_001.dimensions = '3D'
_sp = cu_path_001.splines.new('NURBS'); _sp.points.add(41)
_sp.points.foreach_set('co', [0.0, 0.021, 0.3918, 1.0, 0.6934, -23.22, 0.3918, 1.0, 1.387, -46.46, 0.3918, 1.0, -3.585, -87.82, 1.567, 1.0, -23.5, -166.3, 7.535, 1.0, 0.0, -249.5, 0.0, 1.0, 56.85, -338.9, -20.2, 1.0, 229.9, -347.8, -1.882e-06, 1.0, 229.6, -417.8, -2.711e-06, 1.0, 231.9, -551.2, 6.31, 1.0, 20.07, -558.1, 49.1, 1.0, -172.4, -586.3, 49.1, 1.0, -291.4, -752.8, 49.1, 1.0, -283.8, -867.4, 30.56, 1.0, -276.2, -982.1, 12.01, 1.0, -240.9, -1250.0, -12.45, 1.0, -223.3, -1385.0, -24.68, 1.0, -205.6, -1519.0, -36.91, 1.0, -224.0, -1646.0, -23.98, 1.0, -242.3, -1774.0, -11.04, 1.0, -279.1, -2030.0, 14.83, 1.0, -250.8, -2102.0, 38.56, 1.0, -222.6, -2174.0, 62.29, 1.0, -160.4, -2256.0, 62.29, 1.0, -98.32, -2338.0, 62.29, 1.0, -17.83, -2386.0, 47.95, 1.0, 62.66, -2434.0, 33.61, 1.0, 76.78, -2561.0, 33.61, 1.0, 11.83, -2744.0, 62.29, 1.0, -30.53, -2869.0, 62.29, 1.0, 13.24, -2975.0, 62.29, 1.0, 57.01, -3080.0, 62.29, 1.0, 186.9, -3107.0, 62.29, 1.0, 364.9, -3130.0, 40.07, 1.0, 412.9, -3126.0, 17.85, 1.0, 477.8, -3281.0, 17.85, 1.0, 510.3, -3359.0, 17.85, 1.0, 526.5, -3397.0, 17.85, 1.0, 534.7, -3417.0, 17.85, 1.0, 538.7, -3427.0, 17.85, 1.0, 540.7, -3431.0, 17.85, 1.0, 542.8, -3436.0, 17.85, 1.0])
_sp.order_u = 6
_sp.order_v = 0
_sp.use_endpoint_u = True
cu_path_001.use_path = True
cu_path_001.use_path_clamp = True
cu_path_001.bevel_resolution = 0
cu_path_001.extrude = 0.1
cu_path_001.fill_mode = 'FRONT'
cu_path_001.twist_mode = 'Z_UP'

# ---- objects
ob_camera = bpy.data.objects.new('Camera', cam_camera_001)
ob_path = bpy.data.objects.new('Path', me_mesh_006)
ob_model = bpy.data.objects.new('Model', me_mesh_007)
ob_spawn_8 = bpy.data.objects.new('Spawn_8', None)
ob_spawn_9 = bpy.data.objects.new('Spawn_9', None)
ob_spawn_7 = bpy.data.objects.new('Spawn_7', None)
ob_spawn_6 = bpy.data.objects.new('Spawn_6', None)
ob_end = bpy.data.objects.new('End', None)
ob_spawn_0 = bpy.data.objects.new('Spawn_0', None)
ob_spawn_1 = bpy.data.objects.new('Spawn_1', None)
ob_spawn_3 = bpy.data.objects.new('Spawn_3', None)
ob_spawn_2 = bpy.data.objects.new('Spawn_2', None)
ob_spawn_4 = bpy.data.objects.new('Spawn_4', None)
ob_spawn_5 = bpy.data.objects.new('Spawn_5', None)
ob_curve = bpy.data.objects.new('Curve', cu_path_001)

# ---- transforms, parenting, visibility, modifiers, constraints
ob_camera.location = (8.797, 25.97, 9.626)
ob_camera.rotation_euler = (1.456, -2.308e-06, 3.028)
ob_camera.scale = (1.0, 1.0, 1.0)
ob_camera.lineart.crease_threshold = 0.0
ob_path.location = (0.0, 0.0, 0.0)
ob_path.lineart.crease_threshold = 0.0
ob_model.location = (0.0, 0.0, 0.0)
ob_model.show_wire = True
ob_model.show_all_edges = True
ob_model.lineart.crease_threshold = 0.0
ob_spawn_8.location = (-2.525, -35.83, 0.0008817)
ob_spawn_8.empty_display_size = 0.7062
ob_spawn_8.empty_image_offset = (0.0, 0.0)
ob_spawn_8.lineart.crease_threshold = 0.0
ob_spawn_9.location = (3.065, -35.83, 0.0008817)
ob_spawn_9.empty_display_size = 0.7062
ob_spawn_9.empty_image_offset = (0.0, 0.0)
ob_spawn_9.lineart.crease_threshold = 0.0
ob_spawn_7.location = (3.065, -29.4, 0.0008817)
ob_spawn_7.empty_display_size = 0.7062
ob_spawn_7.empty_image_offset = (0.0, 0.0)
ob_spawn_7.lineart.crease_threshold = 0.0
ob_spawn_6.location = (-2.525, -29.4, 0.0008817)
ob_spawn_6.empty_display_size = 0.7062
ob_spawn_6.empty_image_offset = (0.0, 0.0)
ob_spawn_6.lineart.crease_threshold = 0.0
ob_end.location = (538.2, -3426.0, 1.093e-06)
ob_end.empty_image_offset = (0.0, 0.0)
ob_end.lineart.crease_threshold = 0.0
ob_spawn_0.location = (-2.525, -12.06, 0.0008817)
ob_spawn_0.empty_display_size = 0.7062
ob_spawn_0.empty_image_offset = (0.0, 0.0)
ob_spawn_0.lineart.crease_threshold = 0.0
ob_spawn_1.location = (3.065, -12.06, 0.0008817)
ob_spawn_1.empty_display_size = 0.7062
ob_spawn_1.empty_image_offset = (0.0, 0.0)
ob_spawn_1.lineart.crease_threshold = 0.0
ob_spawn_3.location = (3.065, -17.63, 0.0008817)
ob_spawn_3.empty_display_size = 0.7062
ob_spawn_3.empty_image_offset = (0.0, 0.0)
ob_spawn_3.lineart.crease_threshold = 0.0
ob_spawn_2.location = (-2.525, -17.63, 0.0008817)
ob_spawn_2.empty_display_size = 0.7062
ob_spawn_2.empty_image_offset = (0.0, 0.0)
ob_spawn_2.lineart.crease_threshold = 0.0
ob_spawn_4.location = (-2.525, -23.53, 0.0008817)
ob_spawn_4.empty_display_size = 0.7062
ob_spawn_4.empty_image_offset = (0.0, 0.0)
ob_spawn_4.lineart.crease_threshold = 0.0
ob_spawn_5.location = (3.065, -23.53, 0.0008817)
ob_spawn_5.empty_display_size = 0.7062
ob_spawn_5.empty_image_offset = (0.0, 0.0)
ob_spawn_5.lineart.crease_threshold = 0.0
ob_curve.location = (0.0, 0.0, 0.0)
ob_curve.lineart.crease_threshold = 0.0
_m = ob_curve.modifiers.new('Solidify', 'SOLIDIFY')
_m.thickness = 20.0
_m.offset = 0.0
_m.nonmanifold_thickness_mode = 'FIXED'
_m.nonmanifold_merge_threshold = 0.0003

# ---- collection membership
col_collection_1.objects.link(ob_camera)
col_collection_1.objects.link(ob_path)
col_collection_1.objects.link(ob_model)
col_collection_1.objects.link(ob_spawn_8)
col_collection_1.objects.link(ob_spawn_9)
col_collection_1.objects.link(ob_spawn_7)
col_collection_1.objects.link(ob_spawn_6)
col_collection_1.objects.link(ob_end)
col_collection_1.objects.link(ob_spawn_0)
col_collection_1.objects.link(ob_spawn_1)
col_collection_1.objects.link(ob_spawn_3)
col_collection_1.objects.link(ob_spawn_2)
col_collection_1.objects.link(ob_spawn_4)
col_collection_1.objects.link(ob_spawn_5)
col_collection_11.objects.link(ob_curve)

# ---- scene / render settings (as saved in the file)
scene.camera = ob_camera
scene.frame_start = 1; scene.frame_end = 250; scene.frame_set(1)
scene.render.engine = 'BLENDER_EEVEE_NEXT'
scene.render.resolution_percentage = 50
scene.render.dither_intensity = 0.0
scene.cycles.use_denoising = False
scene.cycles.samples = 128
scene.cycles.sampling_pattern = 'TABULATED_SOBOL'
scene.cycles.light_sampling_threshold = 0.0
scene.cycles.use_adaptive_sampling = False
scene.cycles.use_light_tree = False
scene.cycles.blur_glossy = 0.0
scene.cycles.sample_clamp_indirect = 0.0
scene.view_settings.view_transform = 'Standard'
bpy.context.view_layer.update()

# ---- added for rendering (the .blend has no usable light): sun
light_auto_sun = bpy.data.lights.new('AutoSun', 'SUN')
light_auto_sun.energy = 3.0
light_auto_sun.angle = 0.0523599
ob_auto_sun = bpy.data.objects.new('AutoSun', light_auto_sun)
scene.collection.objects.link(ob_auto_sun)
ob_auto_sun.rotation_euler = (0.872665, 0.174533, 0.523599)
bpy.context.view_layer.update()

